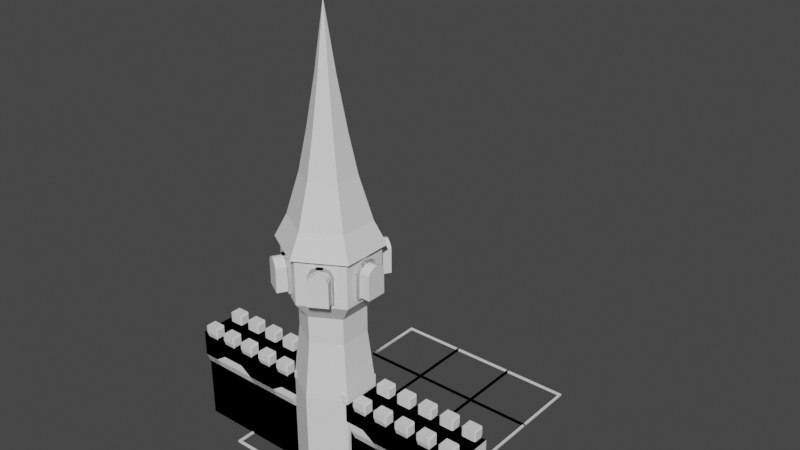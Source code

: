 # Source: castle.blend  (saved by Blender 2.82.7; exported with 4.5.12 LTS)
import bpy
from mathutils import Matrix  # noqa: F401  (used for matrix-valued properties, if any)

bpy.ops.wm.read_factory_settings(use_empty=True)
scene = bpy.context.scene
scene.name = 'Scene'

# ---- collections
col_collection = bpy.data.collections.new('Collection'); scene.collection.children.link(col_collection)
col_brickbase = bpy.data.collections.new('BrickBase'); col_collection.children.link(col_brickbase)
col_brickbase_001 = bpy.data.collections.new('BrickBase.001'); col_collection.children.link(col_brickbase_001)
col_tower = bpy.data.collections.new('Tower'); col_collection.children.link(col_tower)
col_doorframe = bpy.data.collections.new('Doorframe'); scene.collection.children.link(col_doorframe)

# ---- world
world_world = bpy.data.worlds.new('World'); scene.world = world_world
world_world.use_nodes = True; world_world.node_tree.nodes.clear()
_N = world_world.node_tree.nodes; _L = world_world.node_tree.links
n0 = _N.new('ShaderNodeOutputWorld'); n0.name = 'World Output'; n0.location = (300, 300)
n1 = _N.new('ShaderNodeBackground'); n1.name = 'Background'; n1.location = (10, 300)
n1.inputs[0].default_value = (0.05088, 0.05088, 0.05088, 1.0)
_L.new(n1.outputs[0], n0.inputs[0])
n0.is_active_output = True
world_world.color = (0.05088, 0.05088, 0.05088)
world_world.use_sun_shadow = False
world_world.sun_shadow_jitter_overblur = 0.0

# ---- meshes
me_cube_006 = bpy.data.meshes.new('Cube.006')
me_cube_006.from_pydata([(-1.0, -1.0, -1.0), (-1.0, -1.0, 3.959), (-1.0, 1.0, -1.0), (-1.0, 1.0, 3.959), (1.0, -1.0, -1.0), (1.0, -1.0, 3.959), (1.0, 1.0, -1.0), (1.0, 1.0, 3.959), (-1.0, -1.0, 3.575), (-1.0, 1.0, 3.575), (1.0, 1.0, 3.575), (1.0, -1.0, 3.575), (-1.919, -1.919, 4.046), (-1.919, -1.919, 4.429), (-1.919, 1.919, 4.429), (1.919, 1.919, 4.429), (1.919, -1.919, 4.429), (-1.919, 1.919, 4.046), (1.919, 1.919, 4.046), (1.919, -1.919, 4.046), (2.278, 2.278, 5.28), (1.188, 1.188, 4.721), (-1.188, -1.188, 4.721), (-1.188, 1.188, 4.721), (1.188, -1.188, 4.721), (2.278, -2.278, 5.28), (-2.278, -2.278, 5.28), (-2.278, 2.278, 5.28)], [], [(1, 3, 23, 22), (11, 10, 18, 19), (13, 16, 25, 26), (9, 8, 12, 17), (2, 6, 4, 0), (7, 3, 1, 5), (4, 11, 8, 0), (6, 10, 11, 4), (2, 9, 10, 6), (0, 8, 9, 2), (12, 13, 14, 17), (17, 14, 15, 18), (18, 15, 16, 19), (19, 16, 13, 12), (7, 5, 24, 21), (10, 9, 17, 18), (8, 11, 19, 12), (14, 13, 26, 27), (22, 23, 27, 26), (21, 24, 25, 20), (24, 22, 26, 25), (23, 21, 20, 27), (15, 14, 27, 20), (5, 1, 22, 24), (3, 7, 21, 23), (16, 15, 20, 25)])
_uv = me_cube_006.uv_layers.new(name='UVMap')
_uv.uv.foreach_set('vector', [0.875, 0.75, 0.875, 0.5, 0.875, 0.5, 0.875, 0.75, 0.6056, 0.75, 0.6056, 0.5, 0.6056, 0.5, 0.6056, 0.75, 0.625, 1.0, 0.625, 0.75, 0.625, 0.75, 0.625, 1.0, 0.6056, 0.25, 0.6056, 0.0, 0.6056, 0.0, 0.6056, 0.25, 0.125, 0.5, 0.375, 0.5, 0.375, 0.75, 0.125, 0.75, 0.625, 0.5, 0.875, 0.5, 0.875, 0.75, 0.625, 0.75, 0.375, 0.75, 0.6056, 0.75, 0.6056, 1.0, 0.375, 1.0, 0.375, 0.5, 0.6056, 0.5, 0.6056, 0.75, 0.375, 0.75, 0.375, 0.25, 0.6056, 0.25, 0.6056, 0.5, 0.375, 0.5, 0.375, 0.0, 0.6056, 0.0, 0.6056, 0.25, 0.375, 0.25, 0.6056, 0.0, 0.625, 0.0, 0.625, 0.25, 0.6056, 0.25, 0.6056, 0.25, 0.625, 0.25, 0.625, 0.5, 0.6056, 0.5, 0.6056, 0.5, 0.625, 0.5, 0.625, 0.75, 0.6056, 0.75, 0.6056, 0.75, 0.625, 0.75, 0.625, 1.0, 0.6056, 1.0, 0.625, 0.5, 0.625, 0.75, 0.625, 0.75, 0.625, 0.5, 0.6056, 0.5, 0.6056, 0.25, 0.6056, 0.25, 0.6056, 0.5, 0.6056, 1.0, 0.6056, 0.75, 0.6056, 0.75, 0.6056, 1.0, 0.625, 0.25, 0.625, 0.0, 0.625, 0.0, 0.625, 0.25, 0.875, 0.75, 0.875, 0.5, 0.875, 0.5, 0.875, 0.75, 0.625, 0.5, 0.625, 0.75, 0.625, 0.75, 0.625, 0.5, 0.625, 0.75, 0.875, 0.75, 0.875, 0.75, 0.625, 0.75, 0.875, 0.5, 0.625, 0.5, 0.625, 0.5, 0.875, 0.5, 0.625, 0.5, 0.625, 0.25, 0.625, 0.25, 0.625, 0.5, 0.625, 0.75, 0.875, 0.75, 0.875, 0.75, 0.625, 0.75, 0.875, 0.5, 0.625, 0.5, 0.625, 0.5, 0.875, 0.5, 0.625, 0.75, 0.625, 0.5, 0.625, 0.5, 0.625, 0.75])
me_cube_006.use_remesh_fix_poles = True
me_cube_006.use_remesh_preserve_attributes = False
me_cube_006.use_mirror_vertex_groups = False
me_cube_006.update()
me_cube_001 = bpy.data.meshes.new('Cube.001')
me_cube_001.from_pydata([(-1.0, 1.076, 5.914), (-2.046, 1.076, 5.357), (-14.0, -1.387, 0.0), (-14.0, -1.77, 8.795), (-14.0, 1.387, 0.0), (-14.0, 1.77, 8.795), (-14.0, -1.387, 5.585), (-14.0, 1.387, 5.585), (-14.0, -1.77, 6.458), (-14.0, 1.77, 6.458), (-3.381, 1.387, 0.0), (-3.381, 1.77, 8.795), (-3.381, -1.387, 0.0), (-3.381, -1.77, 8.795), (-3.381, -1.387, 5.585), (-3.381, 1.387, 5.585), (-3.381, -1.77, 6.458), (-3.381, 1.77, 6.458), (-2.227, 1.387, 0.0), (-2.227, 1.77, 8.795), (-2.227, -1.387, 0.0), (-2.227, -1.77, 8.795), (-2.227, -1.387, 6.717), (-2.227, 1.387, 6.717), (-2.227, -1.77, 7.59), (-2.227, 1.77, 7.59), (2.384e-07, 1.77, 8.795), (2.384e-07, -1.387, 0.0), (-2.384e-07, -1.77, 8.795), (-2.384e-07, -1.387, 7.005), (2.384e-07, 1.387, 7.005), (-2.384e-07, -1.77, 7.878), (2.384e-07, 1.77, 7.878), (-1.0, 1.076, -5.96e-08), (-1.0, 1.387, 5.914), (1.192e-07, 1.076, 5.914), (1.642e-07, 1.387, 5.914), (-1.85e-07, 1.076, 0.0), (-2.046, 1.387, 5.357), (-2.046, 1.387, 0.0), (-2.046, 1.076, -5.96e-08)], [], [(0, 33, 40, 1), (8, 3, 5, 9), (16, 13, 3, 8), (11, 5, 3, 13), (12, 14, 6, 2), (2, 6, 7, 4), (14, 16, 8, 6), (6, 8, 9, 7), (7, 9, 17, 15), (22, 24, 16, 14), (4, 7, 15, 10), (20, 22, 14, 12), (19, 11, 13, 21), (4, 10, 12, 2), (24, 21, 13, 16), (9, 5, 11, 17), (17, 11, 19, 25), (31, 28, 21, 24), (10, 18, 20, 12), (26, 19, 21, 28), (27, 29, 22, 20), (10, 15, 23, 18), (29, 31, 24, 22), (15, 17, 25, 23), (23, 25, 32, 30), (18, 23, 30, 36, 34, 38, 39), (18, 39, 40, 33, 37, 27, 20), (25, 19, 26, 32), (30, 32, 26, 28, 31, 29, 27, 37, 35, 36), (34, 0, 1, 38), (38, 1, 40, 39), (33, 0, 35, 37), (35, 0, 34, 36)])
_uv = me_cube_001.uv_layers.new(name='UVMap')
_uv.uv.foreach_set('vector', [0.625, 0.75, 0.4112, 0.75, 0.4143, 0.75, 0.625, 0.75, 0.5586, 0.0, 0.625, 0.0, 0.625, 0.25, 0.5586, 0.25, 0.5586, 0.9167, 0.625, 0.9167, 0.625, 1.0, 0.5586, 1.0, 0.7917, 0.5, 0.875, 0.5, 0.875, 0.75, 0.7917, 0.75, 0.375, 0.9167, 0.5338, 0.9167, 0.5338, 1.0, 0.375, 1.0, 0.375, 0.0, 0.5338, 0.0, 0.5338, 0.25, 0.375, 0.25, 0.5338, 0.9167, 0.5586, 0.9167, 0.5586, 1.0, 0.5338, 1.0, 0.5338, 0.0, 0.5586, 0.0, 0.5586, 0.25, 0.5338, 0.25, 0.5338, 0.25, 0.5586, 0.25, 0.5586, 0.3333, 0.5338, 0.3333, 0.5338, 0.8889, 0.5586, 0.8889, 0.5586, 0.9167, 0.5338, 0.9167, 0.375, 0.25, 0.5338, 0.25, 0.5338, 0.3333, 0.375, 0.3333, 0.375, 0.8889, 0.5338, 0.8889, 0.5338, 0.9167, 0.375, 0.9167, 0.7639, 0.5, 0.7917, 0.5, 0.7917, 0.75, 0.7639, 0.75, 0.125, 0.5, 0.2083, 0.5, 0.2083, 0.75, 0.125, 0.75, 0.5586, 0.8889, 0.625, 0.8889, 0.625, 0.9167, 0.5586, 0.9167, 0.5586, 0.25, 0.625, 0.25, 0.625, 0.3333, 0.5586, 0.3333, 0.5586, 0.3333, 0.625, 0.3333, 0.625, 0.3611, 0.5586, 0.3611, 0.5586, 0.875, 0.625, 0.875, 0.625, 0.8889, 0.5586, 0.8889, 0.2083, 0.5, 0.2361, 0.5, 0.2361, 0.75, 0.2083, 0.75, 0.75, 0.5, 0.7639, 0.5, 0.7639, 0.75, 0.75, 0.75, 0.375, 0.875, 0.5338, 0.875, 0.5338, 0.8889, 0.375, 0.8889, 0.375, 0.3333, 0.5338, 0.3333, 0.5338, 0.3611, 0.375, 0.3611, 0.5338, 0.875, 0.5586, 0.875, 0.5586, 0.8889, 0.5338, 0.8889, 0.5338, 0.3333, 0.5586, 0.3333, 0.5586, 0.3611, 0.5338, 0.3611, 0.5338, 0.3611, 0.5586, 0.3611, 0.5586, 0.375, 0.5338, 0.375, 0.375, 0.3611, 0.5338, 0.3611, 0.5338, 0.375, 0.509, 0.375, 0.5116, 0.3688, 0.5012, 0.3622, 0.375, 0.3622, 0.2361, 0.5, 0.2372, 0.5, 0.2372, 0.528, 0.2438, 0.528, 0.25, 0.528, 0.25, 0.75, 0.2361, 0.75, 0.5586, 0.3611, 0.625, 0.3611, 0.625, 0.375, 0.5586, 0.375, 0.5338, 0.375, 0.5586, 0.375, 0.75, 0.5, 0.625, 0.875, 0.5586, 0.875, 0.5338, 0.875, 0.25, 0.75, 0.361, 0.417, 0.5118, 0.4312, 0.509, 0.375, 0.625, 0.7112, 0.625, 0.75, 0.625, 0.75, 0.625, 0.7112, 0.625, 0.7112, 0.625, 0.75, 0.4143, 0.75, 0.4143, 0.7112, 0.4112, 0.75, 0.625, 0.75, 0.625, 0.875, 0.4112, 0.875, 0.75, 0.75, 0.625, 0.75, 0.625, 0.7112, 0.75, 0.7112])
me_cube_001.use_remesh_fix_poles = True
me_cube_001.use_remesh_preserve_attributes = False
me_cube_001.use_mirror_vertex_groups = False
me_cube_001.update()
me_cube_002 = bpy.data.meshes.new('Cube.002')
me_cube_002.from_pydata([(-0.6702, 1.429, -1.081), (-0.5542, 1.313, -1.197), (-0.5542, 1.313, 0.1435), (-0.6702, 1.429, 0.02745), (-0.6702, 2.276, -1.081), (-0.5542, 2.344, -1.197), (-0.6702, 2.532, 0.02745), (-0.5542, 2.654, 0.1435), (0.6702, 1.429, -1.081), (0.5542, 1.313, -1.197), (0.6702, 1.429, 0.02745), (0.5542, 1.313, 0.1435), (0.6702, 2.276, -1.081), (0.5542, 2.344, -1.197), (0.6702, 2.532, 0.02745), (0.5542, 2.654, 0.1435), (-0.6702, 1.429, -0.5267), (-0.5542, 1.313, -0.5267), (-0.6702, 2.532, -0.5267), (-0.5542, 2.654, -0.5267), (0.5542, 2.654, -0.5267), (0.6702, 2.532, -0.5267), (0.6702, 1.429, -0.5267), (0.5542, 1.313, -0.5267)], [], [(15, 7, 2, 11), (12, 21, 22, 8), (16, 3, 6, 18), (9, 23, 17, 1), (5, 19, 20, 13), (23, 11, 2, 17), (21, 14, 10, 22), (19, 7, 15, 20), (5, 13, 9, 1), (5, 1, 0, 4), (17, 2, 3, 16), (2, 7, 6, 3), (19, 5, 4, 18), (21, 12, 13, 20), (9, 13, 12, 8), (15, 11, 10, 14), (23, 9, 8, 22), (1, 17, 16, 0), (7, 19, 18, 6), (14, 21, 20, 15), (11, 23, 22, 10), (0, 16, 18, 4)])
_uv = me_cube_002.uv_layers.new(name='UVMap')
_uv.uv.foreach_set('vector', [0.6466, 0.5, 0.8534, 0.5, 0.8534, 0.75, 0.6466, 0.75, 0.3966, 0.5263, 0.5, 0.5226, 0.5, 0.7284, 0.3966, 0.7238, 0.5, 0.02164, 0.6034, 0.02164, 0.6034, 0.2274, 0.5, 0.2274, 0.375, 0.7716, 0.5, 0.7716, 0.5, 0.9784, 0.375, 0.9784, 0.375, 0.2716, 0.5, 0.2716, 0.5, 0.4784, 0.375, 0.4784, 0.5, 0.7716, 0.625, 0.7716, 0.625, 0.9784, 0.5, 0.9784, 0.5, 0.5226, 0.6034, 0.5226, 0.6034, 0.7284, 0.5, 0.7284, 0.5, 0.2716, 0.625, 0.2716, 0.625, 0.4784, 0.5, 0.4784, 0.1466, 0.5, 0.3534, 0.5, 0.3534, 0.75, 0.1466, 0.75, 0.1466, 0.5, 0.1466, 0.75, 0.125, 0.7219, 0.125, 0.5165, 0.5, 0.9784, 0.625, 0.9784, 0.6034, 1.0, 0.5, 1.0, 0.8534, 0.75, 0.8534, 0.5, 0.875, 0.5226, 0.875, 0.7284, 0.5, 0.2716, 0.375, 0.2716, 0.3966, 0.2237, 0.5, 0.2274, 0.5, 0.5226, 0.3966, 0.5263, 0.375, 0.4784, 0.5, 0.4784, 0.3534, 0.75, 0.3534, 0.5, 0.3966, 0.5263, 0.3966, 0.7238, 0.6466, 0.5, 0.6466, 0.75, 0.6034, 0.7284, 0.6034, 0.5226, 0.5, 0.7716, 0.375, 0.7716, 0.3966, 0.7238, 0.5, 0.7284, 0.375, 0.9784, 0.5, 0.9784, 0.5, 1.0, 0.3966, 1.0, 0.625, 0.2716, 0.5, 0.2716, 0.5, 0.2274, 0.6034, 0.2274, 0.6034, 0.5226, 0.5, 0.5226, 0.5, 0.4784, 0.625, 0.4784, 0.625, 0.7716, 0.5, 0.7716, 0.5, 0.7284, 0.6034, 0.7284, 0.3966, 0.02623, 0.5, 0.02164, 0.5, 0.2274, 0.3966, 0.2237])
me_cube_002.use_remesh_fix_poles = True
me_cube_002.use_remesh_preserve_attributes = False
me_cube_002.use_mirror_vertex_groups = False
me_cube_002.update()
me_cube_024 = bpy.data.meshes.new('Cube.024')
me_cube_024.from_pydata([(2.909, 2.909, -0.09112), (2.909, 2.909, 0.09112), (2.909, 3.091, -0.09112), (2.909, 3.091, 0.09112), (3.091, 2.909, -0.09112), (3.091, 2.909, 0.09112), (3.091, 3.091, -0.09112), (3.091, 3.091, 0.09112), (0.0, 2.909, -0.09112), (0.0, 2.909, 0.09112), (0.0, 3.091, -0.09112), (0.0, 3.091, 0.09112), (2.909, 0.0, -0.09112), (2.909, 0.0, 0.09112), (3.091, 0.0, -0.09112), (3.091, 0.0, 0.09112)], [], [(1, 3, 11, 9), (2, 3, 7, 6), (6, 7, 5, 4), (5, 1, 13, 15), (2, 6, 4, 0), (7, 3, 1, 5), (8, 9, 11, 10), (2, 0, 8, 10), (3, 2, 10, 11), (0, 1, 9, 8), (14, 15, 13, 12), (4, 5, 15, 14), (1, 0, 12, 13), (0, 4, 14, 12)])
_uv = me_cube_024.uv_layers.new(name='UVMap')
_uv.uv.foreach_set('vector', [0.875, 0.75, 0.875, 0.5, 0.875, 0.5, 0.875, 0.75, 0.375, 0.25, 0.625, 0.25, 0.625, 0.5, 0.375, 0.5, 0.375, 0.5, 0.625, 0.5, 0.625, 0.75, 0.375, 0.75, 0.625, 0.75, 0.875, 0.75, 0.875, 0.75, 0.625, 0.75, 0.125, 0.5, 0.375, 0.5, 0.375, 0.75, 0.125, 0.75, 0.625, 0.5, 0.875, 0.5, 0.875, 0.75, 0.625, 0.75, 0.375, 0.0, 0.625, 0.0, 0.625, 0.25, 0.375, 0.25, 0.125, 0.5, 0.125, 0.75, 0.125, 0.75, 0.125, 0.5, 0.625, 0.25, 0.375, 0.25, 0.375, 0.25, 0.625, 0.25, 0.375, 1.0, 0.625, 1.0, 0.625, 1.0, 0.375, 1.0, 0.375, 0.75, 0.625, 0.75, 0.625, 1.0, 0.375, 1.0, 0.375, 0.75, 0.625, 0.75, 0.625, 0.75, 0.375, 0.75, 0.625, 1.0, 0.375, 1.0, 0.375, 1.0, 0.625, 1.0, 0.125, 0.75, 0.375, 0.75, 0.375, 0.75, 0.125, 0.75])
me_cube_024.use_remesh_fix_poles = True
me_cube_024.use_remesh_preserve_attributes = False
me_cube_024.use_mirror_vertex_groups = False
me_cube_024.update()
me_cube_019 = bpy.data.meshes.new('Cube.019')
me_cube_019.from_pydata([(-1.0, -1.0, -1.0), (-1.0, -1.0, 1.0), (-1.0, 2.393, -1.0), (-1.0, 2.393, 1.0), (1.0, -1.0, -1.0), (1.0, -1.0, 1.0), (1.0, 2.393, -1.0), (1.0, 2.393, 1.0), (-1.0, 2.782, 1.0), (-1.0, 2.782, -1.0), (1.0, 2.782, -1.0), (1.0, 2.782, 1.0), (0.6998, 2.393, -10.32), (-0.6998, 2.393, -10.32), (0.6998, 2.782, -10.32), (-0.6998, 2.782, -10.32), (0.5032, 2.27, -11.81), (-0.5032, 2.27, -11.81), (0.5032, 2.778, -14.09), (-0.5032, 2.778, -14.09), (0.0, 2.105, -12.35), (0.0, 2.105, -12.35), (0.0, 2.742, -16.76), (0.0, 2.742, -16.76), (1.0, 2.523, 1.0), (1.0, 2.653, 1.0), (-1.0, 2.653, 1.0), (-1.0, 2.523, 1.0), (-1.0, 2.653, -1.0), (-1.0, 2.523, -1.0), (1.0, 2.523, -1.0), (1.0, 2.653, -1.0), (-0.6998, 2.653, -10.32), (-0.6998, 2.523, -10.32), (0.6998, 2.523, -10.32), (0.6998, 2.653, -10.32), (-0.5032, 2.651, -13.59), (-0.5032, 2.525, -13.09), (0.5032, 2.525, -13.09), (0.5032, 2.651, -13.59), (0.0, 2.549, -15.98), (0.0, 2.281, -14.49), (0.0, 2.281, -14.49), (0.0, 2.549, -15.98)], [], [(0, 1, 3, 2), (26, 25, 11, 8), (6, 7, 5, 4), (4, 5, 1, 0), (2, 6, 4, 0), (7, 3, 1, 5), (9, 8, 11, 10), (28, 26, 8, 9), (25, 31, 10, 11), (30, 6, 12, 34), (34, 12, 16, 38), (6, 2, 13, 12), (9, 10, 14, 15), (28, 9, 15, 32), (36, 19, 23, 40), (15, 14, 18, 19), (32, 15, 19, 36), (12, 13, 17, 16), (43, 40, 23, 22), (16, 17, 21, 20), (38, 16, 20, 42), (19, 18, 22, 23), (18, 39, 43, 22), (39, 38, 42, 43), (20, 21, 41, 42), (42, 41, 40, 43), (13, 33, 37, 17), (33, 32, 36, 37), (17, 37, 41, 21), (37, 36, 40, 41), (2, 29, 33, 13), (29, 28, 32, 33), (14, 35, 39, 18), (35, 34, 38, 39), (10, 31, 35, 14), (31, 30, 34, 35), (7, 6, 30, 24), (24, 30, 31, 25), (2, 3, 27, 29), (29, 27, 26, 28), (3, 7, 24, 27), (27, 24, 25, 26)])
_uv = me_cube_019.uv_layers.new(name='UVMap')
_uv.uv.foreach_set('vector', [0.375, 0.0, 0.625, 0.0, 0.625, 0.25, 0.375, 0.25, 0.875, 0.5, 0.625, 0.5, 0.625, 0.5, 0.875, 0.5, 0.375, 0.5, 0.625, 0.5, 0.625, 0.75, 0.375, 0.75, 0.375, 0.75, 0.625, 0.75, 0.625, 1.0, 0.375, 1.0, 0.125, 0.5, 0.375, 0.5, 0.375, 0.75, 0.125, 0.75, 0.625, 0.5, 0.875, 0.5, 0.875, 0.75, 0.625, 0.75, 0.375, 0.25, 0.625, 0.25, 0.625, 0.5, 0.375, 0.5, 0.375, 0.25, 0.625, 0.25, 0.625, 0.25, 0.375, 0.25, 0.625, 0.5, 0.375, 0.5, 0.375, 0.5, 0.625, 0.5, 0.375, 0.5, 0.375, 0.5, 0.375, 0.5, 0.375, 0.5, 0.375, 0.5, 0.375, 0.5, 0.375, 0.5, 0.375, 0.5, 0.375, 0.5, 0.125, 0.5, 0.125, 0.5, 0.375, 0.5, 0.375, 0.25, 0.375, 0.5, 0.375, 0.5, 0.375, 0.25, 0.375, 0.25, 0.375, 0.25, 0.375, 0.25, 0.375, 0.25, 0.375, 0.25, 0.375, 0.25, 0.375, 0.25, 0.375, 0.25, 0.375, 0.25, 0.375, 0.5, 0.375, 0.5, 0.375, 0.25, 0.375, 0.25, 0.375, 0.25, 0.375, 0.25, 0.375, 0.25, 0.375, 0.5, 0.125, 0.5, 0.125, 0.5, 0.375, 0.5, 0.375, 0.5, 0.125, 0.5, 0.125, 0.5, 0.375, 0.5, 0.375, 0.5, 0.125, 0.5, 0.125, 0.5, 0.375, 0.5, 0.375, 0.5, 0.375, 0.5, 0.375, 0.5, 0.375, 0.5, 0.375, 0.25, 0.375, 0.5, 0.375, 0.5, 0.375, 0.25, 0.375, 0.5, 0.375, 0.5, 0.375, 0.5, 0.375, 0.5, 0.375, 0.5, 0.375, 0.5, 0.375, 0.5, 0.375, 0.5, 0.375, 0.5, 0.125, 0.5, 0.125, 0.5, 0.375, 0.5, 0.375, 0.5, 0.125, 0.5, 0.125, 0.5, 0.375, 0.5, 0.375, 0.25, 0.375, 0.25, 0.375, 0.25, 0.375, 0.25, 0.375, 0.25, 0.375, 0.25, 0.375, 0.25, 0.375, 0.25, 0.375, 0.25, 0.375, 0.25, 0.375, 0.25, 0.375, 0.25, 0.375, 0.25, 0.375, 0.25, 0.375, 0.25, 0.375, 0.25, 0.375, 0.25, 0.375, 0.25, 0.375, 0.25, 0.375, 0.25, 0.375, 0.25, 0.375, 0.25, 0.375, 0.25, 0.375, 0.25, 0.375, 0.5, 0.375, 0.5, 0.375, 0.5, 0.375, 0.5, 0.375, 0.5, 0.375, 0.5, 0.375, 0.5, 0.375, 0.5, 0.375, 0.5, 0.375, 0.5, 0.375, 0.5, 0.375, 0.5, 0.375, 0.5, 0.375, 0.5, 0.375, 0.5, 0.375, 0.5, 0.625, 0.5, 0.375, 0.5, 0.375, 0.5, 0.625, 0.5, 0.625, 0.5, 0.375, 0.5, 0.375, 0.5, 0.625, 0.5, 0.375, 0.25, 0.625, 0.25, 0.625, 0.25, 0.375, 0.25, 0.375, 0.25, 0.625, 0.25, 0.625, 0.25, 0.375, 0.25, 0.875, 0.5, 0.625, 0.5, 0.625, 0.5, 0.875, 0.5, 0.875, 0.5, 0.625, 0.5, 0.625, 0.5, 0.875, 0.5])
me_cube_019.use_remesh_fix_poles = True
me_cube_019.use_remesh_preserve_attributes = False
me_cube_019.use_mirror_vertex_groups = False
me_cube_019.update()
me_cube_009 = bpy.data.meshes.new('Cube.009')
me_cube_009.from_pydata([(-7.0, -1.387, 0.0), (-7.0, -1.77, 8.795), (-7.0, 1.387, 0.0), (-7.0, 1.77, 8.795), (-7.0, -1.387, 5.585), (-7.0, 1.387, 5.585), (-7.0, -1.77, 6.458), (-7.0, 1.77, 6.458), (4.768e-07, 1.387, 0.0), (4.768e-07, 1.77, 8.795), (4.768e-07, -1.387, 0.0), (4.768e-07, -1.77, 8.795), (4.768e-07, -1.387, 5.585), (4.768e-07, 1.387, 5.585), (4.768e-07, -1.77, 6.458), (4.768e-07, 1.77, 6.458), (-1.4, 1.387, 0.0), (-2.448, 1.387, 0.0), (-4.552, 1.387, 0.0), (-5.6, 1.387, 0.0), (-1.4, -1.77, 8.795), (-2.448, -1.77, 8.795), (-4.552, -1.77, 8.795), (-5.6, -1.77, 8.795), (-1.4, -1.387, 5.585), (-2.448, -1.387, 6.295), (-4.552, -1.387, 6.295), (-5.6, -1.387, 5.585), (-1.4, -1.77, 6.458), (-2.448, -1.77, 7.167), (-4.552, -1.77, 7.167), (-5.6, -1.77, 6.458), (-5.6, 1.77, 8.795), (-4.552, 1.77, 8.795), (-2.448, 1.77, 8.795), (-1.4, 1.77, 8.795), (-5.6, -1.387, 0.0), (-4.552, -1.387, 0.0), (-2.448, -1.387, 0.0), (-1.4, -1.387, 0.0), (-5.6, 1.387, 5.585), (-4.552, 1.387, 6.295), (-2.448, 1.387, 6.295), (-1.4, 1.387, 5.585), (-5.6, 1.77, 6.458), (-4.552, 1.77, 7.167), (-2.448, 1.77, 7.167), (-1.4, 1.77, 6.458)], [], [(31, 23, 1, 6), (32, 3, 1, 23), (36, 27, 4, 0), (27, 31, 6, 4), (43, 47, 15, 13), (16, 43, 13, 8), (16, 8, 10, 39), (47, 35, 9, 15), (7, 3, 32, 44), (44, 32, 33, 45), (45, 33, 34, 46), (46, 34, 35, 47), (2, 19, 36, 0), (19, 18, 37, 36), (18, 17, 38, 37), (17, 16, 39, 38), (2, 5, 40, 19), (19, 40, 41, 18), (18, 41, 42, 17), (17, 42, 43, 16), (5, 7, 44, 40), (40, 44, 45, 41), (41, 45, 46, 42), (42, 46, 47, 43), (12, 14, 28, 24), (24, 28, 29, 25), (25, 29, 30, 26), (26, 30, 31, 27), (10, 12, 24, 39), (39, 24, 25, 38), (38, 25, 26, 37), (37, 26, 27, 36), (9, 35, 20, 11), (35, 34, 21, 20), (34, 33, 22, 21), (33, 32, 23, 22), (14, 11, 20, 28), (28, 20, 21, 29), (29, 21, 22, 30), (30, 22, 23, 31)])
_uv = me_cube_009.uv_layers.new(name='UVMap')
_uv.uv.foreach_set('vector', [0.5586, 0.9833, 0.625, 0.9833, 0.625, 1.0, 0.5586, 1.0, 0.8583, 0.5, 0.875, 0.5, 0.875, 0.75, 0.8583, 0.75, 0.375, 0.9833, 0.5338, 0.9833, 0.5338, 1.0, 0.375, 1.0, 0.5338, 0.9833, 0.5586, 0.9833, 0.5586, 1.0, 0.5338, 1.0, 0.5338, 0.3167, 0.5586, 0.3167, 0.5586, 0.3333, 0.5338, 0.3333, 0.375, 0.3167, 0.5338, 0.3167, 0.5338, 0.3333, 0.375, 0.3333, 0.1917, 0.5, 0.2083, 0.5, 0.2083, 0.75, 0.1917, 0.75, 0.5586, 0.3167, 0.625, 0.3167, 0.625, 0.3333, 0.5586, 0.3333, 0.5586, 0.25, 0.625, 0.25, 0.625, 0.2667, 0.5586, 0.2667, 0.5586, 0.2667, 0.625, 0.2667, 0.625, 0.2833, 0.5586, 0.2833, 0.5586, 0.2833, 0.625, 0.2833, 0.625, 0.3, 0.5586, 0.3, 0.5586, 0.3, 0.625, 0.3, 0.625, 0.3167, 0.5586, 0.3167, 0.125, 0.5, 0.1417, 0.5, 0.1417, 0.75, 0.125, 0.75, 0.1417, 0.5, 0.1583, 0.5, 0.1583, 0.75, 0.1417, 0.75, 0.1583, 0.5, 0.175, 0.5, 0.175, 0.75, 0.1583, 0.75, 0.175, 0.5, 0.1917, 0.5, 0.1917, 0.75, 0.175, 0.75, 0.375, 0.25, 0.5338, 0.25, 0.5338, 0.2667, 0.375, 0.2667, 0.375, 0.2667, 0.5338, 0.2667, 0.5338, 0.2833, 0.375, 0.2833, 0.375, 0.2833, 0.5338, 0.2833, 0.5338, 0.3, 0.375, 0.3, 0.375, 0.3, 0.5338, 0.3, 0.5338, 0.3167, 0.375, 0.3167, 0.5338, 0.25, 0.5586, 0.25, 0.5586, 0.2667, 0.5338, 0.2667, 0.5338, 0.2667, 0.5586, 0.2667, 0.5586, 0.2833, 0.5338, 0.2833, 0.5338, 0.2833, 0.5586, 0.2833, 0.5586, 0.3, 0.5338, 0.3, 0.5338, 0.3, 0.5586, 0.3, 0.5586, 0.3167, 0.5338, 0.3167, 0.5338, 0.9167, 0.5586, 0.9167, 0.5586, 0.9333, 0.5338, 0.9333, 0.5338, 0.9333, 0.5586, 0.9333, 0.5586, 0.95, 0.5338, 0.95, 0.5338, 0.95, 0.5586, 0.95, 0.5586, 0.9667, 0.5338, 0.9667, 0.5338, 0.9667, 0.5586, 0.9667, 0.5586, 0.9833, 0.5338, 0.9833, 0.375, 0.9167, 0.5338, 0.9167, 0.5338, 0.9333, 0.375, 0.9333, 0.375, 0.9333, 0.5338, 0.9333, 0.5338, 0.95, 0.375, 0.95, 0.375, 0.95, 0.5338, 0.95, 0.5338, 0.9667, 0.375, 0.9667, 0.375, 0.9667, 0.5338, 0.9667, 0.5338, 0.9833, 0.375, 0.9833, 0.7917, 0.5, 0.8083, 0.5, 0.8083, 0.75, 0.7917, 0.75, 0.8083, 0.5, 0.825, 0.5, 0.825, 0.75, 0.8083, 0.75, 0.825, 0.5, 0.8417, 0.5, 0.8417, 0.75, 0.825, 0.75, 0.8417, 0.5, 0.8583, 0.5, 0.8583, 0.75, 0.8417, 0.75, 0.5586, 0.9167, 0.625, 0.9167, 0.625, 0.9333, 0.5586, 0.9333, 0.5586, 0.9333, 0.625, 0.9333, 0.625, 0.95, 0.5586, 0.95, 0.5586, 0.95, 0.625, 0.95, 0.625, 0.9667, 0.5586, 0.9667, 0.5586, 0.9667, 0.625, 0.9667, 0.625, 0.9833, 0.5586, 0.9833])
me_cube_009.use_remesh_fix_poles = True
me_cube_009.use_remesh_preserve_attributes = False
me_cube_009.use_mirror_vertex_groups = False
me_cube_009.update()
me_cube_007 = bpy.data.meshes.new('Cube.007')
me_cube_007.from_pydata([(0.8596, 0.5809, 0.6117), (0.8596, 0.5809, -0.6117), (-0.8596, 0.5809, -0.6117), (-0.8596, 0.5809, 0.6117), (-0.8759, 0.4232, -0.7117), (-1.0, 0.4232, -0.5876), (-0.9254, 0.5069, -0.6586), (-1.0, 0.4232, 0.5876), (-0.8759, 0.4232, 0.7117), (-0.9254, 0.5069, 0.6586), (1.0, 0.4232, -0.5876), (0.8759, 0.4232, -0.7117), (0.9254, 0.5069, -0.6586), (0.8759, 0.4232, 0.7117), (1.0, 0.4232, 0.5876), (0.9254, 0.5069, 0.6586), (-1.0, 0.0, -0.5876), (-0.8759, 0.0, -0.7117), (-0.8759, 0.0, 0.7117), (-1.0, 0.0, 0.5876), (0.8759, 0.0, -0.7117), (1.0, 0.0, -0.5876), (1.0, 0.0, 0.5876), (0.8759, 0.0, 0.7117)], [], [(9, 8, 13, 15, 0, 3), (16, 19, 7, 5), (2, 3, 0, 1), (4, 11, 20, 17), (13, 8, 18, 23), (10, 14, 22, 21), (12, 11, 4, 6, 2, 1), (15, 14, 10, 12, 1, 0), (4, 5, 6), (7, 8, 9), (10, 11, 12), (13, 14, 15), (18, 8, 7, 19), (20, 11, 10, 21), (4, 17, 16, 5), (13, 23, 22, 14), (6, 5, 7, 9, 3, 2)])
_uv = me_cube_007.uv_layers.new(name='UVMap')
_uv.uv.foreach_set('vector', [0.875, 0.5, 0.8595, 0.5, 0.6405, 0.5, 0.625, 0.5, 0.625, 0.5, 0.875, 0.5, 0.3968, 0.125, 0.6032, 0.125, 0.6032, 0.25, 0.3968, 0.25, 0.375, 0.25, 0.625, 0.25, 0.625, 0.5, 0.375, 0.5, 0.1405, 0.5, 0.3595, 0.5, 0.3595, 0.625, 0.1405, 0.625, 0.6405, 0.5, 0.8595, 0.5, 0.8595, 0.625, 0.6405, 0.625, 0.3968, 0.5, 0.6032, 0.5, 0.6032, 0.625, 0.3968, 0.625, 0.375, 0.5, 0.3595, 0.5, 0.1405, 0.5, 0.125, 0.5, 0.125, 0.5, 0.375, 0.5, 0.625, 0.5, 0.6032, 0.5, 0.3968, 0.5, 0.375, 0.5, 0.375, 0.5, 0.625, 0.5, 0.1405, 0.5, 0.125, 0.5, 0.125, 0.5, 0.6032, 0.25, 0.625, 0.25, 0.625, 0.25, 0.3968, 0.5, 0.375, 0.5, 0.375, 0.5, 0.6405, 0.5, 0.625, 0.5, 0.625, 0.5, 0.8595, 0.625, 0.8595, 0.5, 0.875, 0.5, 0.875, 0.625, 0.3595, 0.625, 0.3595, 0.5, 0.3968, 0.5, 0.3968, 0.625, 0.1405, 0.5, 0.1405, 0.625, 0.125, 0.625, 0.125, 0.5, 0.6405, 0.5, 0.6405, 0.625, 0.6032, 0.625, 0.6032, 0.5, 0.375, 0.25, 0.3968, 0.25, 0.6032, 0.25, 0.625, 0.25, 0.625, 0.25, 0.375, 0.25])
me_cube_007.use_remesh_fix_poles = True
me_cube_007.use_remesh_preserve_attributes = False
me_cube_007.use_mirror_vertex_groups = False
me_cube_007.update()
me_cube_008 = bpy.data.meshes.new('Cube.008')
me_cube_008.from_pydata([(0.8596, 0.5809, 0.6117), (0.8596, 0.5809, -0.6117), (-0.8596, 0.5809, -0.6117), (-0.8596, 0.5809, 0.6117), (-0.8759, 0.4232, -0.7117), (-1.0, 0.4232, -0.5876), (-0.9254, 0.5069, -0.6586), (-1.0, 0.4232, 0.5876), (-0.8759, 0.4232, 0.7117), (-0.9254, 0.5069, 0.6586), (1.0, 0.4232, -0.5876), (0.8759, 0.4232, -0.7117), (0.9254, 0.5069, -0.6586), (0.8759, 0.4232, 0.7117), (1.0, 0.4232, 0.5876), (0.9254, 0.5069, 0.6586), (-1.0, 0.0, -0.5876), (-0.8759, 0.0, -0.7117), (-0.8759, 0.0, 0.7117), (-1.0, 0.0, 0.5876), (0.8759, 0.0, -0.7117), (1.0, 0.0, -0.5876), (1.0, 0.0, 0.5876), (0.8759, 0.0, 0.7117)], [], [(9, 8, 13, 15, 0, 3), (16, 19, 7, 5), (2, 3, 0, 1), (4, 11, 20, 17), (13, 8, 18, 23), (10, 14, 22, 21), (12, 11, 4, 6, 2, 1), (15, 14, 10, 12, 1, 0), (4, 5, 6), (7, 8, 9), (10, 11, 12), (13, 14, 15), (18, 8, 7, 19), (20, 11, 10, 21), (4, 17, 16, 5), (13, 23, 22, 14), (6, 5, 7, 9, 3, 2)])
_uv = me_cube_008.uv_layers.new(name='UVMap')
_uv.uv.foreach_set('vector', [0.875, 0.5, 0.8595, 0.5, 0.6405, 0.5, 0.625, 0.5, 0.625, 0.5, 0.875, 0.5, 0.3968, 0.125, 0.6032, 0.125, 0.6032, 0.25, 0.3968, 0.25, 0.375, 0.25, 0.625, 0.25, 0.625, 0.5, 0.375, 0.5, 0.1405, 0.5, 0.3595, 0.5, 0.3595, 0.625, 0.1405, 0.625, 0.6405, 0.5, 0.8595, 0.5, 0.8595, 0.625, 0.6405, 0.625, 0.3968, 0.5, 0.6032, 0.5, 0.6032, 0.625, 0.3968, 0.625, 0.375, 0.5, 0.3595, 0.5, 0.1405, 0.5, 0.125, 0.5, 0.125, 0.5, 0.375, 0.5, 0.625, 0.5, 0.6032, 0.5, 0.3968, 0.5, 0.375, 0.5, 0.375, 0.5, 0.625, 0.5, 0.1405, 0.5, 0.125, 0.5, 0.125, 0.5, 0.6032, 0.25, 0.625, 0.25, 0.625, 0.25, 0.3968, 0.5, 0.375, 0.5, 0.375, 0.5, 0.6405, 0.5, 0.625, 0.5, 0.625, 0.5, 0.8595, 0.625, 0.8595, 0.5, 0.875, 0.5, 0.875, 0.625, 0.3595, 0.625, 0.3595, 0.5, 0.3968, 0.5, 0.3968, 0.625, 0.1405, 0.5, 0.1405, 0.625, 0.125, 0.625, 0.125, 0.5, 0.6405, 0.5, 0.6405, 0.625, 0.6032, 0.625, 0.6032, 0.5, 0.375, 0.25, 0.3968, 0.25, 0.6032, 0.25, 0.625, 0.25, 0.625, 0.25, 0.375, 0.25])
me_cube_008.use_remesh_fix_poles = True
me_cube_008.use_remesh_preserve_attributes = False
me_cube_008.use_mirror_vertex_groups = False
me_cube_008.update()
me_cube_017 = bpy.data.meshes.new('Cube.017')
me_cube_017.from_pydata([(0.8596, 0.5809, 0.6117), (0.8596, 0.5809, -0.6117), (-0.8596, 0.5809, -0.6117), (-0.8596, 0.5809, 0.6117), (-0.8759, 0.4232, -0.7117), (-1.0, 0.4232, -0.5876), (-0.9254, 0.5069, -0.6586), (-1.0, 0.4232, 0.5876), (-0.8759, 0.4232, 0.7117), (-0.9254, 0.5069, 0.6586), (1.0, 0.4232, -0.5876), (0.8759, 0.4232, -0.7117), (0.9254, 0.5069, -0.6586), (0.8759, 0.4232, 0.7117), (1.0, 0.4232, 0.5876), (0.9254, 0.5069, 0.6586), (-1.0, 0.0, -0.5876), (-0.8759, 0.0, -0.7117), (-0.8759, 0.0, 0.7117), (-1.0, 0.0, 0.5876), (0.8759, 0.0, -0.7117), (1.0, 0.0, -0.5876), (1.0, 0.0, 0.5876), (0.8759, 0.0, 0.7117)], [], [(9, 8, 13, 15, 0, 3), (16, 19, 7, 5), (2, 3, 0, 1), (4, 11, 20, 17), (13, 8, 18, 23), (10, 14, 22, 21), (12, 11, 4, 6, 2, 1), (15, 14, 10, 12, 1, 0), (4, 5, 6), (7, 8, 9), (10, 11, 12), (13, 14, 15), (18, 8, 7, 19), (20, 11, 10, 21), (4, 17, 16, 5), (13, 23, 22, 14), (6, 5, 7, 9, 3, 2)])
_uv = me_cube_017.uv_layers.new(name='UVMap')
_uv.uv.foreach_set('vector', [0.875, 0.5, 0.8595, 0.5, 0.6405, 0.5, 0.625, 0.5, 0.625, 0.5, 0.875, 0.5, 0.3968, 0.125, 0.6032, 0.125, 0.6032, 0.25, 0.3968, 0.25, 0.375, 0.25, 0.625, 0.25, 0.625, 0.5, 0.375, 0.5, 0.1405, 0.5, 0.3595, 0.5, 0.3595, 0.625, 0.1405, 0.625, 0.6405, 0.5, 0.8595, 0.5, 0.8595, 0.625, 0.6405, 0.625, 0.3968, 0.5, 0.6032, 0.5, 0.6032, 0.625, 0.3968, 0.625, 0.375, 0.5, 0.3595, 0.5, 0.1405, 0.5, 0.125, 0.5, 0.125, 0.5, 0.375, 0.5, 0.625, 0.5, 0.6032, 0.5, 0.3968, 0.5, 0.375, 0.5, 0.375, 0.5, 0.625, 0.5, 0.1405, 0.5, 0.125, 0.5, 0.125, 0.5, 0.6032, 0.25, 0.625, 0.25, 0.625, 0.25, 0.3968, 0.5, 0.375, 0.5, 0.375, 0.5, 0.6405, 0.5, 0.625, 0.5, 0.625, 0.5, 0.8595, 0.625, 0.8595, 0.5, 0.875, 0.5, 0.875, 0.625, 0.3595, 0.625, 0.3595, 0.5, 0.3968, 0.5, 0.3968, 0.625, 0.1405, 0.5, 0.1405, 0.625, 0.125, 0.625, 0.125, 0.5, 0.6405, 0.5, 0.6405, 0.625, 0.6032, 0.625, 0.6032, 0.5, 0.375, 0.25, 0.3968, 0.25, 0.6032, 0.25, 0.625, 0.25, 0.625, 0.25, 0.375, 0.25])
me_cube_017.use_remesh_fix_poles = True
me_cube_017.use_remesh_preserve_attributes = False
me_cube_017.use_mirror_vertex_groups = False
me_cube_017.update()
me_cube_018 = bpy.data.meshes.new('Cube.018')
me_cube_018.from_pydata([(0.8596, 0.5809, 0.6117), (0.8596, 0.5809, -0.6117), (-0.8596, 0.5809, -0.6117), (-0.8596, 0.5809, 0.6117), (-0.8759, 0.4232, -0.7117), (-1.0, 0.4232, -0.5876), (-0.9254, 0.5069, -0.6586), (-1.0, 0.4232, 0.5876), (-0.8759, 0.4232, 0.7117), (-0.9254, 0.5069, 0.6586), (1.0, 0.4232, -0.5876), (0.8759, 0.4232, -0.7117), (0.9254, 0.5069, -0.6586), (0.8759, 0.4232, 0.7117), (1.0, 0.4232, 0.5876), (0.9254, 0.5069, 0.6586), (-1.0, 0.0, -0.5876), (-0.8759, 0.0, -0.7117), (-0.8759, 0.0, 0.7117), (-1.0, 0.0, 0.5876), (0.8759, 0.0, -0.7117), (1.0, 0.0, -0.5876), (1.0, 0.0, 0.5876), (0.8759, 0.0, 0.7117)], [], [(9, 8, 13, 15, 0, 3), (16, 19, 7, 5), (2, 3, 0, 1), (4, 11, 20, 17), (13, 8, 18, 23), (10, 14, 22, 21), (12, 11, 4, 6, 2, 1), (15, 14, 10, 12, 1, 0), (4, 5, 6), (7, 8, 9), (10, 11, 12), (13, 14, 15), (18, 8, 7, 19), (20, 11, 10, 21), (4, 17, 16, 5), (13, 23, 22, 14), (6, 5, 7, 9, 3, 2)])
_uv = me_cube_018.uv_layers.new(name='UVMap')
_uv.uv.foreach_set('vector', [0.875, 0.5, 0.8595, 0.5, 0.6405, 0.5, 0.625, 0.5, 0.625, 0.5, 0.875, 0.5, 0.3968, 0.125, 0.6032, 0.125, 0.6032, 0.25, 0.3968, 0.25, 0.375, 0.25, 0.625, 0.25, 0.625, 0.5, 0.375, 0.5, 0.1405, 0.5, 0.3595, 0.5, 0.3595, 0.625, 0.1405, 0.625, 0.6405, 0.5, 0.8595, 0.5, 0.8595, 0.625, 0.6405, 0.625, 0.3968, 0.5, 0.6032, 0.5, 0.6032, 0.625, 0.3968, 0.625, 0.375, 0.5, 0.3595, 0.5, 0.1405, 0.5, 0.125, 0.5, 0.125, 0.5, 0.375, 0.5, 0.625, 0.5, 0.6032, 0.5, 0.3968, 0.5, 0.375, 0.5, 0.375, 0.5, 0.625, 0.5, 0.1405, 0.5, 0.125, 0.5, 0.125, 0.5, 0.6032, 0.25, 0.625, 0.25, 0.625, 0.25, 0.3968, 0.5, 0.375, 0.5, 0.375, 0.5, 0.6405, 0.5, 0.625, 0.5, 0.625, 0.5, 0.8595, 0.625, 0.8595, 0.5, 0.875, 0.5, 0.875, 0.625, 0.3595, 0.625, 0.3595, 0.5, 0.3968, 0.5, 0.3968, 0.625, 0.1405, 0.5, 0.1405, 0.625, 0.125, 0.625, 0.125, 0.5, 0.6405, 0.5, 0.6405, 0.625, 0.6032, 0.625, 0.6032, 0.5, 0.375, 0.25, 0.3968, 0.25, 0.6032, 0.25, 0.625, 0.25, 0.625, 0.25, 0.375, 0.25])
me_cube_018.use_remesh_fix_poles = True
me_cube_018.use_remesh_preserve_attributes = False
me_cube_018.use_mirror_vertex_groups = False
me_cube_018.update()
me_cylinder_005 = bpy.data.meshes.new('Cylinder.005')
me_cylinder_005.from_pydata([(0.0, 3.392, 0.0), (-1.907e-06, 3.392, 9.069), (2.937, 1.696, 0.0), (2.937, 1.696, 9.069), (2.937, -1.696, 0.0), (2.937, -1.696, 9.069), (-1.907e-06, -3.392, 0.0), (-1.907e-06, -3.392, 9.069), (-2.937, -1.696, 0.0), (-2.937, -1.696, 9.069), (-2.937, 1.696, 0.0), (-2.937, 1.696, 9.069), (-1.677e-06, 2.78, 14.07), (2.407, 1.39, 14.07), (2.407, -1.39, 14.07), (-1.677e-06, -2.78, 14.07), (-2.407, -1.39, 14.07), (-2.407, 1.39, 14.07), (-1.677e-06, 2.78, 16.39), (2.407, 1.39, 16.39), (2.407, -1.39, 16.39), (-1.677e-06, -2.78, 16.39), (-2.407, -1.39, 16.39), (-2.407, 1.39, 16.39), (-1.645e-06, 4.024, 17.99), (3.485, 2.012, 17.99), (3.485, -2.012, 17.99), (-1.645e-06, -4.024, 17.99), (-3.485, -2.012, 17.99), (-3.485, 2.012, 17.99), (-1.284e-06, 4.024, 21.97), (3.485, 2.012, 21.97), (3.485, -2.012, 21.97), (-1.284e-06, -4.024, 21.97), (-3.485, -2.012, 21.97), (-3.485, 2.012, 21.97), (-1.162e-06, 4.437, 21.97), (3.843, 2.219, 21.97), (3.843, -2.219, 21.97), (-1.162e-06, -4.437, 21.97), (-3.843, -2.219, 21.97), (-3.843, 2.219, 21.97), (-1.298e-06, 3.39, 23.98), (2.936, 1.695, 23.98), (2.936, -1.695, 23.98), (-1.298e-06, -3.39, 23.98), (-2.936, -1.695, 23.98), (-2.936, 1.695, 23.98), (-1.322e-06, 2.289, 27.63), (1.982, 1.144, 27.63), (1.982, -1.144, 27.63), (-1.322e-06, -2.289, 27.63), (-1.982, -1.144, 27.63), (-1.982, 1.144, 27.63), (-4.66e-07, 1.59, 30.98), (1.377, 0.7948, 30.98), (1.377, -0.7948, 30.98), (-4.66e-07, -1.59, 30.98), (-1.377, -0.7948, 30.98), (-1.377, 0.7948, 30.98), (1.553e-06, 0.8175, 35.33), (0.708, 0.4088, 35.33), (0.708, -0.4088, 35.33), (1.553e-06, -0.8175, 35.33), (-0.708, -0.4088, 35.33), (-0.708, 0.4088, 35.33), (1.55e-06, -3.974e-08, 40.96)], [], [(0, 1, 3, 2), (2, 3, 5, 4), (4, 5, 7, 6), (6, 7, 9, 8), (5, 3, 13, 14), (8, 9, 11, 10), (10, 11, 1, 0), (0, 2, 4, 6, 8, 10), (13, 12, 18, 19), (11, 9, 16, 17), (3, 1, 12, 13), (7, 5, 14, 15), (1, 11, 17, 12), (9, 7, 15, 16), (23, 22, 28, 29), (12, 17, 23, 18), (16, 15, 21, 22), (14, 13, 19, 20), (17, 16, 22, 23), (15, 14, 20, 21), (24, 29, 35, 30), (21, 20, 26, 27), (19, 18, 24, 25), (18, 23, 29, 24), (22, 21, 27, 28), (20, 19, 25, 26), (35, 34, 40, 41), (28, 27, 33, 34), (26, 25, 31, 32), (29, 28, 34, 35), (27, 26, 32, 33), (25, 24, 30, 31), (36, 41, 47, 42), (33, 32, 38, 39), (31, 30, 36, 37), (30, 35, 41, 36), (34, 33, 39, 40), (32, 31, 37, 38), (47, 46, 52, 53), (40, 39, 45, 46), (38, 37, 43, 44), (41, 40, 46, 47), (39, 38, 44, 45), (37, 36, 42, 43), (48, 53, 59, 54), (45, 44, 50, 51), (43, 42, 48, 49), (42, 47, 53, 48), (46, 45, 51, 52), (44, 43, 49, 50), (59, 58, 64, 65), (52, 51, 57, 58), (50, 49, 55, 56), (53, 52, 58, 59), (51, 50, 56, 57), (49, 48, 54, 55), (64, 63, 66), (57, 56, 62, 63), (55, 54, 60, 61), (54, 59, 65, 60), (58, 57, 63, 64), (56, 55, 61, 62), (62, 61, 66), (65, 64, 66), (63, 62, 66), (61, 60, 66), (60, 65, 66)])
_uv = me_cylinder_005.uv_layers.new(name='UVMap')
_uv.uv.foreach_set('vector', [1.0, 0.5, 1.0, 1.0, 0.8333, 1.0, 0.8333, 0.5, 0.8333, 0.5, 0.8333, 1.0, 0.6667, 1.0, 0.6667, 0.5, 0.6667, 0.5, 0.6667, 1.0, 0.5, 1.0, 0.5, 0.5, 0.5, 0.5, 0.5, 1.0, 0.3333, 1.0, 0.3333, 0.5, 0.6667, 1.0, 0.8333, 1.0, 0.8333, 1.0, 0.6667, 1.0, 0.3333, 0.5, 0.3333, 1.0, 0.1667, 1.0, 0.1667, 0.5, 0.1667, 0.5, 0.1667, 1.0, -8.941e-08, 1.0, -8.941e-08, 0.5, 0.75, 0.49, 0.9578, 0.37, 0.9578, 0.13, 0.75, 0.01, 0.5422, 0.13, 0.5422, 0.37, 0.8333, 1.0, 1.0, 1.0, 1.0, 1.0, 0.8333, 1.0, 0.1667, 1.0, 0.3333, 1.0, 0.3333, 1.0, 0.1667, 1.0, 0.8333, 1.0, 1.0, 1.0, 1.0, 1.0, 0.8333, 1.0, 0.5, 1.0, 0.6667, 1.0, 0.6667, 1.0, 0.5, 1.0, -8.941e-08, 1.0, 0.1667, 1.0, 0.1667, 1.0, -8.941e-08, 1.0, 0.3333, 1.0, 0.5, 1.0, 0.5, 1.0, 0.3333, 1.0, 0.1667, 1.0, 0.3333, 1.0, 0.3333, 1.0, 0.1667, 1.0, -8.941e-08, 1.0, 0.1667, 1.0, 0.1667, 1.0, -8.941e-08, 1.0, 0.3333, 1.0, 0.5, 1.0, 0.5, 1.0, 0.3333, 1.0, 0.6667, 1.0, 0.8333, 1.0, 0.8333, 1.0, 0.6667, 1.0, 0.1667, 1.0, 0.3333, 1.0, 0.3333, 1.0, 0.1667, 1.0, 0.5, 1.0, 0.6667, 1.0, 0.6667, 1.0, 0.5, 1.0, -8.941e-08, 1.0, 0.1667, 1.0, 0.1667, 1.0, -8.941e-08, 1.0, 0.5, 1.0, 0.6667, 1.0, 0.6667, 1.0, 0.5, 1.0, 0.8333, 1.0, 1.0, 1.0, 1.0, 1.0, 0.8333, 1.0, -8.941e-08, 1.0, 0.1667, 1.0, 0.1667, 1.0, -8.941e-08, 1.0, 0.3333, 1.0, 0.5, 1.0, 0.5, 1.0, 0.3333, 1.0, 0.6667, 1.0, 0.8333, 1.0, 0.8333, 1.0, 0.6667, 1.0, 0.1667, 1.0, 0.3333, 1.0, 0.3333, 1.0, 0.1667, 1.0, 0.3333, 1.0, 0.5, 1.0, 0.5, 1.0, 0.3333, 1.0, 0.6667, 1.0, 0.8333, 1.0, 0.8333, 1.0, 0.6667, 1.0, 0.1667, 1.0, 0.3333, 1.0, 0.3333, 1.0, 0.1667, 1.0, 0.5, 1.0, 0.6667, 1.0, 0.6667, 1.0, 0.5, 1.0, 0.8333, 1.0, 1.0, 1.0, 1.0, 1.0, 0.8333, 1.0, -8.941e-08, 1.0, 0.1667, 1.0, 0.1667, 1.0, -8.941e-08, 1.0, 0.5, 1.0, 0.6667, 1.0, 0.6667, 1.0, 0.5, 1.0, 0.8333, 1.0, 1.0, 1.0, 1.0, 1.0, 0.8333, 1.0, -8.941e-08, 1.0, 0.1667, 1.0, 0.1667, 1.0, -8.941e-08, 1.0, 0.3333, 1.0, 0.5, 1.0, 0.5, 1.0, 0.3333, 1.0, 0.6667, 1.0, 0.8333, 1.0, 0.8333, 1.0, 0.6667, 1.0, 0.1667, 1.0, 0.3333, 1.0, 0.3333, 1.0, 0.1667, 1.0, 0.3333, 1.0, 0.5, 1.0, 0.5, 1.0, 0.3333, 1.0, 0.6667, 1.0, 0.8333, 1.0, 0.8333, 1.0, 0.6667, 1.0, 0.1667, 1.0, 0.3333, 1.0, 0.3333, 1.0, 0.1667, 1.0, 0.5, 1.0, 0.6667, 1.0, 0.6667, 1.0, 0.5, 1.0, 0.8333, 1.0, 1.0, 1.0, 1.0, 1.0, 0.8333, 1.0, -8.941e-08, 1.0, 0.1667, 1.0, 0.1667, 1.0, -8.941e-08, 1.0, 0.5, 1.0, 0.6667, 1.0, 0.6667, 1.0, 0.5, 1.0, 0.8333, 1.0, 1.0, 1.0, 1.0, 1.0, 0.8333, 1.0, -8.941e-08, 1.0, 0.1667, 1.0, 0.1667, 1.0, -8.941e-08, 1.0, 0.3333, 1.0, 0.5, 1.0, 0.5, 1.0, 0.3333, 1.0, 0.6667, 1.0, 0.8333, 1.0, 0.8333, 1.0, 0.6667, 1.0, 0.1667, 1.0, 0.3333, 1.0, 0.3333, 1.0, 0.1667, 1.0, 0.3333, 1.0, 0.5, 1.0, 0.5, 1.0, 0.3333, 1.0, 0.6667, 1.0, 0.8333, 1.0, 0.8333, 1.0, 0.6667, 1.0, 0.1667, 1.0, 0.3333, 1.0, 0.3333, 1.0, 0.1667, 1.0, 0.5, 1.0, 0.6667, 1.0, 0.6667, 1.0, 0.5, 1.0, 0.8333, 1.0, 1.0, 1.0, 1.0, 1.0, 0.8333, 1.0, 0.3333, 1.0, 0.5, 1.0, 0.3333, 1.0, 0.5, 1.0, 0.6667, 1.0, 0.6667, 1.0, 0.5, 1.0, 0.8333, 1.0, 1.0, 1.0, 1.0, 1.0, 0.8333, 1.0, -8.941e-08, 1.0, 0.1667, 1.0, 0.1667, 1.0, -8.941e-08, 1.0, 0.3333, 1.0, 0.5, 1.0, 0.5, 1.0, 0.3333, 1.0, 0.6667, 1.0, 0.8333, 1.0, 0.8333, 1.0, 0.6667, 1.0, 0.6667, 1.0, 0.8333, 1.0, 0.6667, 1.0, 0.1667, 1.0, 0.3333, 1.0, 0.1667, 1.0, 0.5, 1.0, 0.6667, 1.0, 0.5, 1.0, 0.8333, 1.0, 1.0, 1.0, 0.8333, 1.0, -8.941e-08, 1.0, 0.1667, 1.0, -8.941e-08, 1.0])
me_cylinder_005.use_remesh_fix_poles = True
me_cylinder_005.use_remesh_preserve_attributes = False
me_cylinder_005.use_mirror_vertex_groups = False
me_cylinder_005.update()
me_cube_020 = bpy.data.meshes.new('Cube.020')
me_cube_020.from_pydata([(-3.73, -1.0, 18.45), (-3.769, -1.0, 20.79), (-3.73, 1.0, 18.45), (-3.769, 1.0, 20.79), (-2.955, -1.0, 18.45), (-2.955, -1.0, 20.79), (-2.955, 1.0, 18.45), (-2.955, 1.0, 20.79), (-3.817, -0.7273, 21.27), (-3.817, 0.7273, 21.27), (-2.955, -0.7273, 21.27), (-2.955, 0.7273, 21.27), (-3.912, -0.2747, 21.47), (-3.912, 0.2747, 21.47), (-2.955, -0.2747, 21.47), (-2.955, 0.2747, 21.47)], [], [(0, 1, 3, 2), (2, 3, 7, 6), (6, 7, 5, 4), (4, 5, 1, 0), (2, 6, 4, 0), (7, 3, 9, 11), (10, 11, 15, 14), (5, 7, 11, 10), (3, 1, 8, 9), (1, 5, 10, 8), (15, 13, 12, 14), (9, 8, 12, 13), (8, 10, 14, 12), (11, 9, 13, 15)])
_uv = me_cube_020.uv_layers.new(name='UVMap')
_uv.uv.foreach_set('vector', [0.375, 0.0, 0.625, 0.0, 0.625, 0.25, 0.375, 0.25, 0.375, 0.25, 0.625, 0.25, 0.625, 0.5, 0.375, 0.5, 0.375, 0.5, 0.625, 0.5, 0.625, 0.75, 0.375, 0.75, 0.375, 0.75, 0.625, 0.75, 0.625, 1.0, 0.375, 1.0, 0.125, 0.5, 0.375, 0.5, 0.375, 0.75, 0.125, 0.75, 0.625, 0.5, 0.625, 0.25, 0.625, 0.25, 0.625, 0.5, 0.625, 0.75, 0.625, 0.5, 0.625, 0.5, 0.625, 0.75, 0.625, 0.75, 0.625, 0.5, 0.625, 0.5, 0.625, 0.75, 0.625, 0.25, 0.625, 0.0, 0.625, 0.0, 0.625, 0.25, 0.625, 1.0, 0.625, 0.75, 0.625, 0.75, 0.625, 1.0, 0.625, 0.5, 0.875, 0.5, 0.875, 0.75, 0.625, 0.75, 0.625, 0.25, 0.625, 0.0, 0.625, 0.0, 0.625, 0.25, 0.625, 1.0, 0.625, 0.75, 0.625, 0.75, 0.625, 1.0, 0.625, 0.5, 0.625, 0.25, 0.625, 0.25, 0.625, 0.5])
me_cube_020.use_remesh_fix_poles = True
me_cube_020.use_remesh_preserve_attributes = False
me_cube_020.use_mirror_vertex_groups = False
me_cube_020.update()
me_cube_021 = bpy.data.meshes.new('Cube.021')
me_cube_021.from_pydata([(1.077, -0.8598, 18.64), (1.077, -0.8598, 20.75), (1.077, 0.8598, 18.64), (1.077, 0.8598, 20.75), (4.647, -0.8598, 18.64), (4.647, -0.8598, 20.75), (4.647, 0.8598, 18.64), (4.647, 0.8598, 20.75), (1.077, -0.7046, 21.04), (1.077, 0.7046, 21.04), (4.647, -0.7046, 21.04), (4.647, 0.7046, 21.04), (1.077, -0.323, 21.27), (1.077, 0.323, 21.27), (4.647, -0.323, 21.27), (4.647, 0.323, 21.27), (1.077, -0.07803, 21.34), (1.077, 0.07803, 21.34), (4.647, -0.07803, 21.34), (4.647, 0.07803, 21.34)], [], [(0, 1, 3, 2), (2, 3, 7, 6), (6, 7, 5, 4), (4, 5, 1, 0), (2, 6, 4, 0), (7, 3, 9, 11), (10, 11, 15, 14), (5, 7, 11, 10), (3, 1, 8, 9), (1, 5, 10, 8), (13, 12, 16, 17), (9, 8, 12, 13), (8, 10, 14, 12), (11, 9, 13, 15), (19, 17, 16, 18), (12, 14, 18, 16), (15, 13, 17, 19), (14, 15, 19, 18)])
_uv = me_cube_021.uv_layers.new(name='UVMap')
_uv.uv.foreach_set('vector', [0.375, 0.0, 0.625, 0.0, 0.625, 0.25, 0.375, 0.25, 0.375, 0.25, 0.625, 0.25, 0.625, 0.5, 0.375, 0.5, 0.375, 0.5, 0.625, 0.5, 0.625, 0.75, 0.375, 0.75, 0.375, 0.75, 0.625, 0.75, 0.625, 1.0, 0.375, 1.0, 0.125, 0.5, 0.375, 0.5, 0.375, 0.75, 0.125, 0.75, 0.625, 0.5, 0.625, 0.25, 0.625, 0.25, 0.625, 0.5, 0.625, 0.75, 0.625, 0.5, 0.625, 0.5, 0.625, 0.75, 0.625, 0.75, 0.625, 0.5, 0.625, 0.5, 0.625, 0.75, 0.625, 0.25, 0.625, 0.0, 0.625, 0.0, 0.625, 0.25, 0.625, 1.0, 0.625, 0.75, 0.625, 0.75, 0.625, 1.0, 0.625, 0.25, 0.625, 0.0, 0.625, 0.0, 0.625, 0.25, 0.625, 0.25, 0.625, 0.0, 0.625, 0.0, 0.625, 0.25, 0.625, 1.0, 0.625, 0.75, 0.625, 0.75, 0.625, 1.0, 0.625, 0.5, 0.625, 0.25, 0.625, 0.25, 0.625, 0.5, 0.625, 0.5, 0.875, 0.5, 0.875, 0.75, 0.625, 0.75, 0.625, 1.0, 0.625, 0.75, 0.625, 0.75, 0.625, 1.0, 0.625, 0.5, 0.625, 0.25, 0.625, 0.25, 0.625, 0.5, 0.625, 0.75, 0.625, 0.5, 0.625, 0.5, 0.625, 0.75])
me_cube_021.use_remesh_fix_poles = True
me_cube_021.use_remesh_preserve_attributes = False
me_cube_021.use_mirror_vertex_groups = False
me_cube_021.update()
me_cylinder_006 = bpy.data.meshes.new('Cylinder.006')
me_cylinder_006.from_pydata([(0.0, 3.567, 17.85), (0.0, 3.567, 22.25), (3.089, 1.784, 17.85), (3.089, 1.784, 22.25), (3.089, -1.784, 17.85), (3.089, -1.784, 22.25), (-3.119e-07, -3.567, 17.85), (-3.119e-07, -3.567, 22.25), (-3.089, -1.784, 17.85), (-3.089, -1.784, 22.25), (-3.089, 1.784, 17.85), (-3.089, 1.784, 22.25)], [], [(0, 1, 3, 2), (2, 3, 5, 4), (4, 5, 7, 6), (6, 7, 9, 8), (3, 1, 11, 9, 7, 5), (8, 9, 11, 10), (10, 11, 1, 0), (0, 2, 4, 6, 8, 10)])
_uv = me_cylinder_006.uv_layers.new(name='UVMap')
_uv.uv.foreach_set('vector', [1.0, 0.5, 1.0, 1.0, 0.8333, 1.0, 0.8333, 0.5, 0.8333, 0.5, 0.8333, 1.0, 0.6667, 1.0, 0.6667, 0.5, 0.6667, 0.5, 0.6667, 1.0, 0.5, 1.0, 0.5, 0.5, 0.5, 0.5, 0.5, 1.0, 0.3333, 1.0, 0.3333, 0.5, 0.4578, 0.37, 0.25, 0.49, 0.04215, 0.37, 0.04215, 0.13, 0.25, 0.01, 0.4578, 0.13, 0.3333, 0.5, 0.3333, 1.0, 0.1667, 1.0, 0.1667, 0.5, 0.1667, 0.5, 0.1667, 1.0, -8.941e-08, 1.0, -8.941e-08, 0.5, 0.75, 0.49, 0.9578, 0.37, 0.9578, 0.13, 0.75, 0.01, 0.5422, 0.13, 0.5422, 0.37])
me_cylinder_006.use_remesh_fix_poles = True
me_cylinder_006.use_remesh_preserve_attributes = False
me_cylinder_006.use_mirror_vertex_groups = False
me_cylinder_006.update()
me_cube_003 = bpy.data.meshes.new('Cube.003')
me_cube_003.from_pydata([(-0.3936, -0.3971, -0.2798), (-0.3936, -0.3971, 0.2798), (-0.3936, 0.3971, -0.2798), (-0.3936, 0.3971, 0.2798), (0.3936, -0.3971, -0.2798), (0.3936, -0.3971, 0.2798), (0.3936, 0.3971, -0.2798), (0.3936, 0.3971, 0.2798), (-0.3578, 0.338, -0.3334), (-0.4691, 0.338, -0.2222), (-0.3936, 0.3971, -0.2798), (-0.4691, -0.338, -0.2222), (-0.3578, -0.338, -0.3334), (-0.3936, -0.3971, -0.2798), (-0.3578, -0.338, 0.3334), (-0.4691, -0.338, 0.2222), (-0.3936, -0.3971, 0.2798), (-0.4691, 0.338, 0.2222), (-0.3578, 0.338, 0.3334), (-0.3936, 0.3971, 0.2798), (0.3578, -0.338, -0.3334), (0.4691, -0.338, -0.2222), (0.3936, -0.3971, -0.2798), (0.4691, 0.338, -0.2222), (0.3578, 0.338, -0.3334), (0.3936, 0.3971, -0.2798), (0.3578, 0.338, 0.3334), (0.4691, 0.338, 0.2222), (0.3936, 0.3971, 0.2798), (0.4691, -0.338, 0.2222), (0.3578, -0.338, 0.3334), (0.3936, -0.3971, 0.2798)], [], [(0, 1, 16, 15, 11, 13), (2, 3, 7, 6), (23, 27, 29, 21), (4, 5, 1, 0), (31, 30, 14, 16, 1, 5), (26, 18, 14, 30), (22, 21, 29, 31, 5, 4), (7, 3, 19, 18, 26, 28), (11, 15, 17, 9), (10, 9, 17, 19, 3, 2), (6, 7, 28, 27, 23, 25), (13, 12, 20, 22, 4, 0), (8, 24, 20, 12), (8, 9, 10), (11, 12, 13), (14, 15, 16), (17, 18, 19), (20, 21, 22), (23, 24, 25), (26, 27, 28), (29, 30, 31), (8, 12, 11, 9), (14, 18, 17, 15), (20, 24, 23, 21), (26, 30, 29, 27), (2, 6, 25, 24, 8, 10)])
_uv = me_cube_003.uv_layers.new(name='UVMap')
_uv.uv.foreach_set('vector', [0.375, 0.0, 0.625, 0.0, 0.625, 3.793e-05, 0.5833, 0.08333, 0.4167, 0.08333, 0.375, 3.792e-05, 0.375, 0.25, 0.625, 0.25, 0.625, 0.5, 0.375, 0.5, 0.4167, 0.5833, 0.5833, 0.5833, 0.5833, 0.6667, 0.4167, 0.6667, 0.375, 0.75, 0.625, 0.75, 0.625, 1.0, 0.375, 1.0, 0.625, 0.75, 0.6546, 0.6667, 0.8454, 0.6667, 0.875, 0.75, 0.875, 0.75, 0.625, 0.75, 0.6546, 0.5833, 0.8454, 0.5833, 0.8454, 0.6667, 0.6546, 0.6667, 0.375, 0.75, 0.4167, 0.6667, 0.5833, 0.6667, 0.625, 0.75, 0.625, 0.75, 0.375, 0.75, 0.625, 0.5, 0.875, 0.5, 0.875, 0.5, 0.8454, 0.5833, 0.6546, 0.5833, 0.625, 0.5, 0.4167, 0.08333, 0.5833, 0.08333, 0.5833, 0.1667, 0.4167, 0.1667, 0.375, 0.25, 0.4167, 0.1667, 0.5833, 0.1667, 0.625, 0.25, 0.625, 0.25, 0.375, 0.25, 0.375, 0.5, 0.625, 0.5, 0.625, 0.5, 0.5833, 0.5833, 0.4167, 0.5833, 0.375, 0.5, 0.125, 0.75, 0.1546, 0.6667, 0.3454, 0.6667, 0.375, 0.75, 0.375, 0.75, 0.125, 0.75, 0.1546, 0.5833, 0.3454, 0.5833, 0.3454, 0.6667, 0.1546, 0.6667, 0.1546, 0.5833, 0.125, 0.5421, 0.125, 0.5, 0.4167, 0.08333, 0.375, 0.02534, 0.375, 3.792e-05, 0.8454, 0.6667, 0.875, 0.7079, 0.875, 0.75, 0.5833, 0.1667, 0.625, 0.2247, 0.625, 0.25, 0.3454, 0.6667, 0.375, 0.6667, 0.375, 0.75, 0.4167, 0.5833, 0.375, 0.5833, 0.375, 0.5, 0.6546, 0.5833, 0.625, 0.5833, 0.625, 0.5, 0.5833, 0.6667, 0.625, 0.6667, 0.625, 0.75, 0.1546, 0.5833, 0.1546, 0.6667, 0.125, 0.6667, 0.125, 0.5833, 0.8454, 0.6667, 0.8454, 0.5833, 0.875, 0.5833, 0.875, 0.6667, 0.3454, 0.6667, 0.3454, 0.5833, 0.4167, 0.5833, 0.4167, 0.6667, 0.6546, 0.5833, 0.6546, 0.6667, 0.5833, 0.6667, 0.5833, 0.5833, 0.125, 0.5, 0.375, 0.5, 0.375, 0.5, 0.3454, 0.5833, 0.1546, 0.5833, 0.125, 0.5])
me_cube_003.use_remesh_fix_poles = True
me_cube_003.use_remesh_preserve_attributes = False
me_cube_003.use_mirror_vertex_groups = False
me_cube_003.update()
me_cube_004 = bpy.data.meshes.new('Cube.004')
me_cube_004.from_pydata([(-0.4167, 0.8456, 5.813), (-0.4, 0.8456, 6.372), (-0.4167, 1.64, 5.813), (-0.4, 1.64, 6.372), (0.357, 0.8456, 5.766), (0.4191, 0.8456, 6.322), (0.357, 1.64, 5.766), (0.4191, 1.64, 6.322), (-0.3816, 1.581, 5.758), (-0.4925, 1.581, 5.875), (-0.4167, 1.64, 5.813), (-0.4925, 0.9047, 5.875), (-0.3816, 0.9047, 5.758), (-0.4167, 0.8457, 5.813), (-0.3617, 0.9047, 6.424), (-0.4792, 0.9047, 6.319), (-0.4001, 0.8457, 6.372), (-0.4792, 1.581, 6.319), (-0.3617, 1.581, 6.424), (-0.4001, 1.64, 6.372), (0.318, 0.9047, 5.715), (0.4342, 0.9047, 5.814), (0.357, 0.8457, 5.766), (0.4342, 1.581, 5.814), (0.318, 1.581, 5.715), (0.357, 1.64, 5.766), (0.3869, 1.581, 6.379), (0.4915, 1.581, 6.255), (0.4191, 1.64, 6.322), (0.4915, 0.9047, 6.255), (0.3869, 0.9047, 6.379), (0.4191, 0.8457, 6.322), (0.4963, 0.8456, 5.747), (0.5788, 0.8456, 6.3), (0.4963, 1.64, 5.747), (0.5788, 1.64, 6.3), (1.171, 0.8456, 5.559), (1.413, 0.8456, 6.064), (1.171, 1.64, 5.559), (1.413, 1.64, 6.064), (0.5209, 1.581, 5.689), (0.4342, 1.581, 5.814), (0.4963, 1.64, 5.747), (0.4342, 0.9047, 5.814), (0.5209, 0.9047, 5.689), (0.4963, 0.8457, 5.747), (0.625, 0.9047, 6.348), (0.4915, 0.9047, 6.255), (0.5788, 0.8457, 6.3), (0.4915, 1.581, 6.255), (0.625, 1.581, 6.348), (0.5788, 1.64, 6.3), (1.123, 0.9047, 5.523), (1.255, 0.9047, 5.582), (1.171, 0.8457, 5.559), (1.255, 1.581, 5.582), (1.123, 1.581, 5.523), (1.171, 1.64, 5.559), (1.397, 1.581, 6.131), (1.465, 1.581, 5.974), (1.413, 1.64, 6.064), (1.465, 0.9047, 5.974), (1.397, 0.9047, 6.131), (1.413, 0.8457, 6.064), (1.282, 0.8456, 5.502), (1.57, 0.8456, 5.982), (1.282, 1.64, 5.502), (1.57, 1.64, 5.982), (1.744, 0.8456, 5.05), (2.22, 0.8456, 5.343), (1.744, 1.64, 5.05), (2.22, 1.64, 5.343), (1.278, 1.581, 5.44), (1.255, 1.581, 5.582), (1.282, 1.64, 5.502), (1.255, 0.9047, 5.582), (1.278, 0.9047, 5.44), (1.282, 0.8457, 5.502), (1.633, 0.9047, 6.005), (1.465, 0.9047, 5.974), (1.57, 0.8457, 5.982), (1.465, 1.581, 5.974), (1.633, 1.581, 6.005), (1.57, 1.64, 5.982), (1.682, 0.9047, 5.045), (1.824, 0.9047, 5.024), (1.744, 0.8457, 5.05), (1.824, 1.581, 5.024), (1.682, 1.581, 5.045), (1.744, 1.64, 5.05), (2.242, 1.581, 5.407), (2.213, 1.581, 5.238), (2.22, 1.64, 5.343), (2.213, 0.9047, 5.238), (2.242, 0.9047, 5.407), (2.22, 0.8457, 5.343), (1.801, 0.8456, 4.94), (2.304, 0.8456, 5.187), (1.801, 1.64, 4.94), (2.304, 1.64, 5.187), (1.937, 0.8456, 4.297), (2.497, 0.8456, 4.308), (1.937, 1.64, 4.297), (2.497, 1.64, 4.308), (1.766, 1.581, 4.891), (1.824, 1.581, 5.024), (1.801, 1.64, 4.94), (1.824, 0.9047, 5.024), (1.766, 0.9047, 4.891), (1.801, 0.8457, 4.94), (2.371, 0.9047, 5.172), (2.213, 0.9047, 5.238), (2.304, 0.8457, 5.187), (2.213, 1.581, 5.238), (2.371, 1.581, 5.172), (2.304, 1.64, 5.187), (1.884, 0.9047, 4.331), (1.995, 0.9047, 4.225), (1.937, 0.8457, 4.297), (1.995, 1.581, 4.225), (1.884, 1.581, 4.331), (1.937, 1.64, 4.297), (2.55, 1.581, 4.346), (2.44, 1.581, 4.23), (2.497, 1.64, 4.308), (2.44, 0.9047, 4.23), (2.55, 0.9047, 4.346), (2.497, 0.8457, 4.308), (1.938, 0.8456, 4.15), (2.498, 0.8456, 4.153), (1.938, 1.64, 4.15), (2.498, 1.64, 4.153), (1.944, 0.8456, 3.362), (2.504, 0.8456, 3.367), (1.944, 1.64, 3.362), (2.504, 1.64, 3.367), (1.885, 1.581, 4.114), (1.995, 1.581, 4.225), (1.938, 1.64, 4.15), (1.995, 0.9047, 4.225), (1.885, 0.9047, 4.114), (1.938, 0.8457, 4.15), (2.552, 0.9047, 4.118), (2.44, 0.9047, 4.23), (2.498, 0.8457, 4.153), (2.44, 1.581, 4.23), (2.552, 1.581, 4.118), (2.498, 1.64, 4.153), (1.89, 0.9047, 3.397), (2.003, 0.9047, 3.287), (1.944, 0.8457, 3.362), (2.003, 1.581, 3.287), (1.89, 1.581, 3.397), (1.944, 1.64, 3.362), (2.557, 1.581, 3.403), (2.447, 1.581, 3.291), (2.504, 1.64, 3.367), (2.447, 0.9047, 3.291), (2.557, 0.9047, 3.403), (2.504, 0.8457, 3.367), (1.946, 0.8456, 3.211), (2.505, 0.8456, 3.216), (1.946, 1.64, 3.211), (2.505, 1.64, 3.216), (1.952, 0.8456, 2.424), (2.512, 0.8456, 2.428), (1.952, 1.64, 2.424), (2.512, 1.64, 2.428), (1.892, 1.581, 3.175), (2.003, 1.581, 3.287), (1.946, 1.64, 3.211), (2.003, 0.9047, 3.287), (1.892, 0.9047, 3.175), (1.946, 0.8457, 3.211), (2.559, 0.9047, 3.181), (2.447, 0.9047, 3.291), (2.505, 0.8457, 3.216), (2.447, 1.581, 3.291), (2.559, 1.581, 3.181), (2.505, 1.64, 3.216), (1.898, 0.9047, 2.46), (2.01, 0.9047, 2.349), (1.952, 0.8457, 2.424), (2.01, 1.581, 2.349), (1.898, 1.581, 2.46), (1.952, 1.64, 2.424), (2.565, 1.581, 2.465), (2.455, 1.581, 2.353), (2.512, 1.64, 2.428), (2.455, 0.9047, 2.353), (2.565, 0.9047, 2.465), (2.512, 0.8457, 2.428), (1.953, 0.8456, 2.273), (2.513, 0.8456, 2.277), (1.953, 1.64, 2.273), (2.513, 1.64, 2.277), (1.958, 0.8456, 1.487), (2.518, 0.8456, 1.49), (1.958, 1.64, 1.487), (2.518, 1.64, 1.49), (1.9, 1.581, 2.237), (2.01, 1.581, 2.349), (1.953, 1.64, 2.273), (2.01, 0.9047, 2.349), (1.9, 0.9047, 2.237), (1.953, 0.8457, 2.273), (2.567, 0.9047, 2.242), (2.455, 0.9047, 2.353), (2.513, 0.8457, 2.277), (2.455, 1.581, 2.353), (2.567, 1.581, 2.242), (2.513, 1.64, 2.277), (1.904, 0.9047, 1.522), (2.016, 0.9047, 1.412), (1.958, 0.8457, 1.487), (2.016, 1.581, 1.412), (1.904, 1.581, 1.522), (1.958, 1.64, 1.487), (2.571, 1.581, 1.526), (2.461, 1.581, 1.414), (2.518, 1.64, 1.49), (2.461, 0.9047, 1.414), (2.571, 0.9047, 1.526), (2.518, 0.8457, 1.49), (1.959, 0.8456, 1.336), (2.519, 0.8456, 1.339), (1.959, 1.64, 1.336), (2.519, 1.64, 1.339), (1.963, 0.8456, 0.5491), (2.522, 0.8456, 0.5512), (1.963, 1.64, 0.5491), (2.522, 1.64, 0.5512), (1.906, 1.581, 1.3), (2.016, 1.581, 1.412), (1.959, 1.64, 1.336), (2.016, 0.9047, 1.412), (1.906, 0.9047, 1.3), (1.959, 0.8457, 1.336), (2.573, 0.9047, 1.303), (2.461, 0.9047, 1.414), (2.519, 0.8457, 1.339), (2.461, 1.581, 1.414), (2.573, 1.581, 1.303), (2.519, 1.64, 1.339), (1.909, 0.9047, 0.5847), (2.021, 0.9047, 0.4739), (1.963, 0.8457, 0.5491), (2.021, 1.581, 0.4739), (1.909, 1.581, 0.5847), (1.963, 1.64, 0.5491), (2.576, 1.581, 0.5872), (2.465, 1.581, 0.4755), (2.522, 1.64, 0.5512), (2.465, 0.9047, 0.4755), (2.576, 0.9047, 0.5872), (2.522, 0.8457, 0.5512), (1.963, 0.8456, 0.3983), (2.523, 0.8456, 0.4002), (1.963, 1.64, 0.3983), (2.523, 1.64, 0.4002), (1.966, 0.8456, -0.3994), (2.525, 0.8456, -0.398), (1.966, 1.64, -0.3994), (2.525, 1.64, -0.398), (1.91, 1.581, 0.3623), (2.021, 1.581, 0.4739), (1.963, 1.64, 0.3983), (2.021, 0.9047, 0.4739), (1.91, 0.9047, 0.3623), (1.963, 0.8457, 0.3983), (2.576, 0.9047, 0.3645), (2.465, 0.9047, 0.4755), (2.523, 0.8457, 0.4002), (2.465, 1.581, 0.4755), (2.576, 1.581, 0.3645), (2.523, 1.64, 0.4002), (1.912, 0.9047, -0.3628), (2.024, 0.9047, -0.4769), (1.966, 0.8457, -0.3995), (2.024, 1.581, -0.4769), (1.912, 1.581, -0.3628), (1.966, 1.64, -0.3995), (2.579, 1.581, -0.3611), (2.468, 1.581, -0.4757), (2.525, 1.64, -0.398), (2.468, 0.9047, -0.4757), (2.579, 0.9047, -0.3611), (2.525, 0.8457, -0.398)], [], [(0, 1, 16, 15, 11, 13), (2, 3, 7, 6), (23, 27, 29, 21), (4, 5, 1, 0), (31, 30, 14, 16, 1, 5), (26, 18, 14, 30), (22, 21, 29, 31, 5, 4), (7, 3, 19, 18, 26, 28), (11, 15, 17, 9), (10, 9, 17, 19, 3, 2), (6, 7, 28, 27, 23, 25), (13, 12, 20, 22, 4, 0), (8, 24, 20, 12), (8, 9, 10), (11, 12, 13), (14, 15, 16), (17, 18, 19), (20, 21, 22), (23, 24, 25), (26, 27, 28), (29, 30, 31), (8, 12, 11, 9), (14, 18, 17, 15), (20, 24, 23, 21), (26, 30, 29, 27), (2, 6, 25, 24, 8, 10), (32, 33, 48, 47, 43, 45), (34, 35, 39, 38), (55, 59, 61, 53), (36, 37, 33, 32), (63, 62, 46, 48, 33, 37), (58, 50, 46, 62), (54, 53, 61, 63, 37, 36), (39, 35, 51, 50, 58, 60), (43, 47, 49, 41), (42, 41, 49, 51, 35, 34), (38, 39, 60, 59, 55, 57), (45, 44, 52, 54, 36, 32), (40, 56, 52, 44), (40, 41, 42), (43, 44, 45), (46, 47, 48), (49, 50, 51), (52, 53, 54), (55, 56, 57), (58, 59, 60), (61, 62, 63), (40, 44, 43, 41), (46, 50, 49, 47), (52, 56, 55, 53), (58, 62, 61, 59), (34, 38, 57, 56, 40, 42), (64, 65, 80, 79, 75, 77), (66, 67, 71, 70), (87, 91, 93, 85), (68, 69, 65, 64), (95, 94, 78, 80, 65, 69), (90, 82, 78, 94), (86, 85, 93, 95, 69, 68), (71, 67, 83, 82, 90, 92), (75, 79, 81, 73), (74, 73, 81, 83, 67, 66), (70, 71, 92, 91, 87, 89), (77, 76, 84, 86, 68, 64), (72, 88, 84, 76), (72, 73, 74), (75, 76, 77), (78, 79, 80), (81, 82, 83), (84, 85, 86), (87, 88, 89), (90, 91, 92), (93, 94, 95), (72, 76, 75, 73), (78, 82, 81, 79), (84, 88, 87, 85), (90, 94, 93, 91), (66, 70, 89, 88, 72, 74), (96, 97, 112, 111, 107, 109), (98, 99, 103, 102), (119, 123, 125, 117), (100, 101, 97, 96), (127, 126, 110, 112, 97, 101), (122, 114, 110, 126), (118, 117, 125, 127, 101, 100), (103, 99, 115, 114, 122, 124), (107, 111, 113, 105), (106, 105, 113, 115, 99, 98), (102, 103, 124, 123, 119, 121), (109, 108, 116, 118, 100, 96), (104, 120, 116, 108), (104, 105, 106), (107, 108, 109), (110, 111, 112), (113, 114, 115), (116, 117, 118), (119, 120, 121), (122, 123, 124), (125, 126, 127), (104, 108, 107, 105), (110, 114, 113, 111), (116, 120, 119, 117), (122, 126, 125, 123), (98, 102, 121, 120, 104, 106), (128, 129, 144, 143, 139, 141), (130, 131, 135, 134), (151, 155, 157, 149), (132, 133, 129, 128), (159, 158, 142, 144, 129, 133), (154, 146, 142, 158), (150, 149, 157, 159, 133, 132), (135, 131, 147, 146, 154, 156), (139, 143, 145, 137), (138, 137, 145, 147, 131, 130), (134, 135, 156, 155, 151, 153), (141, 140, 148, 150, 132, 128), (136, 152, 148, 140), (136, 137, 138), (139, 140, 141), (142, 143, 144), (145, 146, 147), (148, 149, 150), (151, 152, 153), (154, 155, 156), (157, 158, 159), (136, 140, 139, 137), (142, 146, 145, 143), (148, 152, 151, 149), (154, 158, 157, 155), (130, 134, 153, 152, 136, 138), (160, 161, 176, 175, 171, 173), (162, 163, 167, 166), (183, 187, 189, 181), (164, 165, 161, 160), (191, 190, 174, 176, 161, 165), (186, 178, 174, 190), (182, 181, 189, 191, 165, 164), (167, 163, 179, 178, 186, 188), (171, 175, 177, 169), (170, 169, 177, 179, 163, 162), (166, 167, 188, 187, 183, 185), (173, 172, 180, 182, 164, 160), (168, 184, 180, 172), (168, 169, 170), (171, 172, 173), (174, 175, 176), (177, 178, 179), (180, 181, 182), (183, 184, 185), (186, 187, 188), (189, 190, 191), (168, 172, 171, 169), (174, 178, 177, 175), (180, 184, 183, 181), (186, 190, 189, 187), (162, 166, 185, 184, 168, 170), (192, 193, 208, 207, 203, 205), (194, 195, 199, 198), (215, 219, 221, 213), (196, 197, 193, 192), (223, 222, 206, 208, 193, 197), (218, 210, 206, 222), (214, 213, 221, 223, 197, 196), (199, 195, 211, 210, 218, 220), (203, 207, 209, 201), (202, 201, 209, 211, 195, 194), (198, 199, 220, 219, 215, 217), (205, 204, 212, 214, 196, 192), (200, 216, 212, 204), (200, 201, 202), (203, 204, 205), (206, 207, 208), (209, 210, 211), (212, 213, 214), (215, 216, 217), (218, 219, 220), (221, 222, 223), (200, 204, 203, 201), (206, 210, 209, 207), (212, 216, 215, 213), (218, 222, 221, 219), (194, 198, 217, 216, 200, 202), (224, 225, 240, 239, 235, 237), (226, 227, 231, 230), (247, 251, 253, 245), (228, 229, 225, 224), (255, 254, 238, 240, 225, 229), (250, 242, 238, 254), (246, 245, 253, 255, 229, 228), (231, 227, 243, 242, 250, 252), (235, 239, 241, 233), (234, 233, 241, 243, 227, 226), (230, 231, 252, 251, 247, 249), (237, 236, 244, 246, 228, 224), (232, 248, 244, 236), (232, 233, 234), (235, 236, 237), (238, 239, 240), (241, 242, 243), (244, 245, 246), (247, 248, 249), (250, 251, 252), (253, 254, 255), (232, 236, 235, 233), (238, 242, 241, 239), (244, 248, 247, 245), (250, 254, 253, 251), (226, 230, 249, 248, 232, 234), (256, 257, 272, 271, 267, 269), (258, 259, 263, 262), (279, 283, 285, 277), (260, 261, 257, 256), (287, 286, 270, 272, 257, 261), (282, 274, 270, 286), (278, 277, 285, 287, 261, 260), (263, 259, 275, 274, 282, 284), (267, 271, 273, 265), (266, 265, 273, 275, 259, 258), (262, 263, 284, 283, 279, 281), (269, 268, 276, 278, 260, 256), (264, 280, 276, 268), (264, 265, 266), (267, 268, 269), (270, 271, 272), (273, 274, 275), (276, 277, 278), (279, 280, 281), (282, 283, 284), (285, 286, 287), (264, 268, 267, 265), (270, 274, 273, 271), (276, 280, 279, 277), (282, 286, 285, 283), (258, 262, 281, 280, 264, 266)])
_uv = me_cube_004.uv_layers.new(name='UVMap')
_uv.uv.foreach_set('vector', [0.375, 0.0, 0.625, 0.0, 0.625, 3.793e-05, 0.5833, 0.08333, 0.4167, 0.08333, 0.375, 3.792e-05, 0.375, 0.25, 0.625, 0.25, 0.625, 0.5, 0.375, 0.5, 0.4167, 0.5833, 0.5833, 0.5833, 0.5833, 0.6667, 0.4167, 0.6667, 0.375, 0.75, 0.625, 0.75, 0.625, 1.0, 0.375, 1.0, 0.625, 0.75, 0.6546, 0.6667, 0.8454, 0.6667, 0.875, 0.75, 0.875, 0.75, 0.625, 0.75, 0.6546, 0.5833, 0.8454, 0.5833, 0.8454, 0.6667, 0.6546, 0.6667, 0.375, 0.75, 0.4167, 0.6667, 0.5833, 0.6667, 0.625, 0.75, 0.625, 0.75, 0.375, 0.75, 0.625, 0.5, 0.875, 0.5, 0.875, 0.5, 0.8454, 0.5833, 0.6546, 0.5833, 0.625, 0.5, 0.4167, 0.08333, 0.5833, 0.08333, 0.5833, 0.1667, 0.4167, 0.1667, 0.375, 0.25, 0.4167, 0.1667, 0.5833, 0.1667, 0.625, 0.25, 0.625, 0.25, 0.375, 0.25, 0.375, 0.5, 0.625, 0.5, 0.625, 0.5, 0.5833, 0.5833, 0.4167, 0.5833, 0.375, 0.5, 0.125, 0.75, 0.1546, 0.6667, 0.3454, 0.6667, 0.375, 0.75, 0.375, 0.75, 0.125, 0.75, 0.1546, 0.5833, 0.3454, 0.5833, 0.3454, 0.6667, 0.1546, 0.6667, 0.1546, 0.5833, 0.125, 0.5421, 0.125, 0.5, 0.4167, 0.08333, 0.375, 0.02534, 0.375, 3.792e-05, 0.8454, 0.6667, 0.875, 0.7079, 0.875, 0.75, 0.5833, 0.1667, 0.625, 0.2247, 0.625, 0.25, 0.3454, 0.6667, 0.375, 0.6667, 0.375, 0.75, 0.4167, 0.5833, 0.375, 0.5833, 0.375, 0.5, 0.6546, 0.5833, 0.625, 0.5833, 0.625, 0.5, 0.5833, 0.6667, 0.625, 0.6667, 0.625, 0.75, 0.1546, 0.5833, 0.1546, 0.6667, 0.125, 0.6667, 0.125, 0.5833, 0.8454, 0.6667, 0.8454, 0.5833, 0.875, 0.5833, 0.875, 0.6667, 0.3454, 0.6667, 0.3454, 0.5833, 0.4167, 0.5833, 0.4167, 0.6667, 0.6546, 0.5833, 0.6546, 0.6667, 0.5833, 0.6667, 0.5833, 0.5833, 0.125, 0.5, 0.375, 0.5, 0.375, 0.5, 0.3454, 0.5833, 0.1546, 0.5833, 0.125, 0.5, 0.375, 0.0, 0.625, 0.0, 0.625, 3.793e-05, 0.5833, 0.08333, 0.4167, 0.08333, 0.375, 3.792e-05, 0.375, 0.25, 0.625, 0.25, 0.625, 0.5, 0.375, 0.5, 0.4167, 0.5833, 0.5833, 0.5833, 0.5833, 0.6667, 0.4167, 0.6667, 0.375, 0.75, 0.625, 0.75, 0.625, 1.0, 0.375, 1.0, 0.625, 0.75, 0.6546, 0.6667, 0.8454, 0.6667, 0.875, 0.75, 0.875, 0.75, 0.625, 0.75, 0.6546, 0.5833, 0.8454, 0.5833, 0.8454, 0.6667, 0.6546, 0.6667, 0.375, 0.75, 0.4167, 0.6667, 0.5833, 0.6667, 0.625, 0.75, 0.625, 0.75, 0.375, 0.75, 0.625, 0.5, 0.875, 0.5, 0.875, 0.5, 0.8454, 0.5833, 0.6546, 0.5833, 0.625, 0.5, 0.4167, 0.08333, 0.5833, 0.08333, 0.5833, 0.1667, 0.4167, 0.1667, 0.375, 0.25, 0.4167, 0.1667, 0.5833, 0.1667, 0.625, 0.25, 0.625, 0.25, 0.375, 0.25, 0.375, 0.5, 0.625, 0.5, 0.625, 0.5, 0.5833, 0.5833, 0.4167, 0.5833, 0.375, 0.5, 0.125, 0.75, 0.1546, 0.6667, 0.3454, 0.6667, 0.375, 0.75, 0.375, 0.75, 0.125, 0.75, 0.1546, 0.5833, 0.3454, 0.5833, 0.3454, 0.6667, 0.1546, 0.6667, 0.1546, 0.5833, 0.125, 0.5421, 0.125, 0.5, 0.4167, 0.08333, 0.375, 0.02534, 0.375, 3.792e-05, 0.8454, 0.6667, 0.875, 0.7079, 0.875, 0.75, 0.5833, 0.1667, 0.625, 0.2247, 0.625, 0.25, 0.3454, 0.6667, 0.375, 0.6667, 0.375, 0.75, 0.4167, 0.5833, 0.375, 0.5833, 0.375, 0.5, 0.6546, 0.5833, 0.625, 0.5833, 0.625, 0.5, 0.5833, 0.6667, 0.625, 0.6667, 0.625, 0.75, 0.1546, 0.5833, 0.1546, 0.6667, 0.125, 0.6667, 0.125, 0.5833, 0.8454, 0.6667, 0.8454, 0.5833, 0.875, 0.5833, 0.875, 0.6667, 0.3454, 0.6667, 0.3454, 0.5833, 0.4167, 0.5833, 0.4167, 0.6667, 0.6546, 0.5833, 0.6546, 0.6667, 0.5833, 0.6667, 0.5833, 0.5833, 0.125, 0.5, 0.375, 0.5, 0.375, 0.5, 0.3454, 0.5833, 0.1546, 0.5833, 0.125, 0.5, 0.375, 0.0, 0.625, 0.0, 0.625, 3.793e-05, 0.5833, 0.08333, 0.4167, 0.08333, 0.375, 3.792e-05, 0.375, 0.25, 0.625, 0.25, 0.625, 0.5, 0.375, 0.5, 0.4167, 0.5833, 0.5833, 0.5833, 0.5833, 0.6667, 0.4167, 0.6667, 0.375, 0.75, 0.625, 0.75, 0.625, 1.0, 0.375, 1.0, 0.625, 0.75, 0.6546, 0.6667, 0.8454, 0.6667, 0.875, 0.75, 0.875, 0.75, 0.625, 0.75, 0.6546, 0.5833, 0.8454, 0.5833, 0.8454, 0.6667, 0.6546, 0.6667, 0.375, 0.75, 0.4167, 0.6667, 0.5833, 0.6667, 0.625, 0.75, 0.625, 0.75, 0.375, 0.75, 0.625, 0.5, 0.875, 0.5, 0.875, 0.5, 0.8454, 0.5833, 0.6546, 0.5833, 0.625, 0.5, 0.4167, 0.08333, 0.5833, 0.08333, 0.5833, 0.1667, 0.4167, 0.1667, 0.375, 0.25, 0.4167, 0.1667, 0.5833, 0.1667, 0.625, 0.25, 0.625, 0.25, 0.375, 0.25, 0.375, 0.5, 0.625, 0.5, 0.625, 0.5, 0.5833, 0.5833, 0.4167, 0.5833, 0.375, 0.5, 0.125, 0.75, 0.1546, 0.6667, 0.3454, 0.6667, 0.375, 0.75, 0.375, 0.75, 0.125, 0.75, 0.1546, 0.5833, 0.3454, 0.5833, 0.3454, 0.6667, 0.1546, 0.6667, 0.1546, 0.5833, 0.125, 0.5421, 0.125, 0.5, 0.4167, 0.08333, 0.375, 0.02534, 0.375, 3.792e-05, 0.8454, 0.6667, 0.875, 0.7079, 0.875, 0.75, 0.5833, 0.1667, 0.625, 0.2247, 0.625, 0.25, 0.3454, 0.6667, 0.375, 0.6667, 0.375, 0.75, 0.4167, 0.5833, 0.375, 0.5833, 0.375, 0.5, 0.6546, 0.5833, 0.625, 0.5833, 0.625, 0.5, 0.5833, 0.6667, 0.625, 0.6667, 0.625, 0.75, 0.1546, 0.5833, 0.1546, 0.6667, 0.125, 0.6667, 0.125, 0.5833, 0.8454, 0.6667, 0.8454, 0.5833, 0.875, 0.5833, 0.875, 0.6667, 0.3454, 0.6667, 0.3454, 0.5833, 0.4167, 0.5833, 0.4167, 0.6667, 0.6546, 0.5833, 0.6546, 0.6667, 0.5833, 0.6667, 0.5833, 0.5833, 0.125, 0.5, 0.375, 0.5, 0.375, 0.5, 0.3454, 0.5833, 0.1546, 0.5833, 0.125, 0.5, 0.375, 0.0, 0.625, 0.0, 0.625, 3.793e-05, 0.5833, 0.08333, 0.4167, 0.08333, 0.375, 3.792e-05, 0.375, 0.25, 0.625, 0.25, 0.625, 0.5, 0.375, 0.5, 0.4167, 0.5833, 0.5833, 0.5833, 0.5833, 0.6667, 0.4167, 0.6667, 0.375, 0.75, 0.625, 0.75, 0.625, 1.0, 0.375, 1.0, 0.625, 0.75, 0.6546, 0.6667, 0.8454, 0.6667, 0.875, 0.75, 0.875, 0.75, 0.625, 0.75, 0.6546, 0.5833, 0.8454, 0.5833, 0.8454, 0.6667, 0.6546, 0.6667, 0.375, 0.75, 0.4167, 0.6667, 0.5833, 0.6667, 0.625, 0.75, 0.625, 0.75, 0.375, 0.75, 0.625, 0.5, 0.875, 0.5, 0.875, 0.5, 0.8454, 0.5833, 0.6546, 0.5833, 0.625, 0.5, 0.4167, 0.08333, 0.5833, 0.08333, 0.5833, 0.1667, 0.4167, 0.1667, 0.375, 0.25, 0.4167, 0.1667, 0.5833, 0.1667, 0.625, 0.25, 0.625, 0.25, 0.375, 0.25, 0.375, 0.5, 0.625, 0.5, 0.625, 0.5, 0.5833, 0.5833, 0.4167, 0.5833, 0.375, 0.5, 0.125, 0.75, 0.1546, 0.6667, 0.3454, 0.6667, 0.375, 0.75, 0.375, 0.75, 0.125, 0.75, 0.1546, 0.5833, 0.3454, 0.5833, 0.3454, 0.6667, 0.1546, 0.6667, 0.1546, 0.5833, 0.125, 0.5421, 0.125, 0.5, 0.4167, 0.08333, 0.375, 0.02534, 0.375, 3.792e-05, 0.8454, 0.6667, 0.875, 0.7079, 0.875, 0.75, 0.5833, 0.1667, 0.625, 0.2247, 0.625, 0.25, 0.3454, 0.6667, 0.375, 0.6667, 0.375, 0.75, 0.4167, 0.5833, 0.375, 0.5833, 0.375, 0.5, 0.6546, 0.5833, 0.625, 0.5833, 0.625, 0.5, 0.5833, 0.6667, 0.625, 0.6667, 0.625, 0.75, 0.1546, 0.5833, 0.1546, 0.6667, 0.125, 0.6667, 0.125, 0.5833, 0.8454, 0.6667, 0.8454, 0.5833, 0.875, 0.5833, 0.875, 0.6667, 0.3454, 0.6667, 0.3454, 0.5833, 0.4167, 0.5833, 0.4167, 0.6667, 0.6546, 0.5833, 0.6546, 0.6667, 0.5833, 0.6667, 0.5833, 0.5833, 0.125, 0.5, 0.375, 0.5, 0.375, 0.5, 0.3454, 0.5833, 0.1546, 0.5833, 0.125, 0.5, 0.375, 0.0, 0.625, 0.0, 0.625, 3.793e-05, 0.5833, 0.08333, 0.4167, 0.08333, 0.375, 3.792e-05, 0.375, 0.25, 0.625, 0.25, 0.625, 0.5, 0.375, 0.5, 0.4167, 0.5833, 0.5833, 0.5833, 0.5833, 0.6667, 0.4167, 0.6667, 0.375, 0.75, 0.625, 0.75, 0.625, 1.0, 0.375, 1.0, 0.625, 0.75, 0.6546, 0.6667, 0.8454, 0.6667, 0.875, 0.75, 0.875, 0.75, 0.625, 0.75, 0.6546, 0.5833, 0.8454, 0.5833, 0.8454, 0.6667, 0.6546, 0.6667, 0.375, 0.75, 0.4167, 0.6667, 0.5833, 0.6667, 0.625, 0.75, 0.625, 0.75, 0.375, 0.75, 0.625, 0.5, 0.875, 0.5, 0.875, 0.5, 0.8454, 0.5833, 0.6546, 0.5833, 0.625, 0.5, 0.4167, 0.08333, 0.5833, 0.08333, 0.5833, 0.1667, 0.4167, 0.1667, 0.375, 0.25, 0.4167, 0.1667, 0.5833, 0.1667, 0.625, 0.25, 0.625, 0.25, 0.375, 0.25, 0.375, 0.5, 0.625, 0.5, 0.625, 0.5, 0.5833, 0.5833, 0.4167, 0.5833, 0.375, 0.5, 0.125, 0.75, 0.1546, 0.6667, 0.3454, 0.6667, 0.375, 0.75, 0.375, 0.75, 0.125, 0.75, 0.1546, 0.5833, 0.3454, 0.5833, 0.3454, 0.6667, 0.1546, 0.6667, 0.1546, 0.5833, 0.125, 0.5421, 0.125, 0.5, 0.4167, 0.08333, 0.375, 0.02534, 0.375, 3.792e-05, 0.8454, 0.6667, 0.875, 0.7079, 0.875, 0.75, 0.5833, 0.1667, 0.625, 0.2247, 0.625, 0.25, 0.3454, 0.6667, 0.375, 0.6667, 0.375, 0.75, 0.4167, 0.5833, 0.375, 0.5833, 0.375, 0.5, 0.6546, 0.5833, 0.625, 0.5833, 0.625, 0.5, 0.5833, 0.6667, 0.625, 0.6667, 0.625, 0.75, 0.1546, 0.5833, 0.1546, 0.6667, 0.125, 0.6667, 0.125, 0.5833, 0.8454, 0.6667, 0.8454, 0.5833, 0.875, 0.5833, 0.875, 0.6667, 0.3454, 0.6667, 0.3454, 0.5833, 0.4167, 0.5833, 0.4167, 0.6667, 0.6546, 0.5833, 0.6546, 0.6667, 0.5833, 0.6667, 0.5833, 0.5833, 0.125, 0.5, 0.375, 0.5, 0.375, 0.5, 0.3454, 0.5833, 0.1546, 0.5833, 0.125, 0.5, 0.375, 0.0, 0.625, 0.0, 0.625, 3.793e-05, 0.5833, 0.08333, 0.4167, 0.08333, 0.375, 3.792e-05, 0.375, 0.25, 0.625, 0.25, 0.625, 0.5, 0.375, 0.5, 0.4167, 0.5833, 0.5833, 0.5833, 0.5833, 0.6667, 0.4167, 0.6667, 0.375, 0.75, 0.625, 0.75, 0.625, 1.0, 0.375, 1.0, 0.625, 0.75, 0.6546, 0.6667, 0.8454, 0.6667, 0.875, 0.75, 0.875, 0.75, 0.625, 0.75, 0.6546, 0.5833, 0.8454, 0.5833, 0.8454, 0.6667, 0.6546, 0.6667, 0.375, 0.75, 0.4167, 0.6667, 0.5833, 0.6667, 0.625, 0.75, 0.625, 0.75, 0.375, 0.75, 0.625, 0.5, 0.875, 0.5, 0.875, 0.5, 0.8454, 0.5833, 0.6546, 0.5833, 0.625, 0.5, 0.4167, 0.08333, 0.5833, 0.08333, 0.5833, 0.1667, 0.4167, 0.1667, 0.375, 0.25, 0.4167, 0.1667, 0.5833, 0.1667, 0.625, 0.25, 0.625, 0.25, 0.375, 0.25, 0.375, 0.5, 0.625, 0.5, 0.625, 0.5, 0.5833, 0.5833, 0.4167, 0.5833, 0.375, 0.5, 0.125, 0.75, 0.1546, 0.6667, 0.3454, 0.6667, 0.375, 0.75, 0.375, 0.75, 0.125, 0.75, 0.1546, 0.5833, 0.3454, 0.5833, 0.3454, 0.6667, 0.1546, 0.6667, 0.1546, 0.5833, 0.125, 0.5421, 0.125, 0.5, 0.4167, 0.08333, 0.375, 0.02534, 0.375, 3.792e-05, 0.8454, 0.6667, 0.875, 0.7079, 0.875, 0.75, 0.5833, 0.1667, 0.625, 0.2247, 0.625, 0.25, 0.3454, 0.6667, 0.375, 0.6667, 0.375, 0.75, 0.4167, 0.5833, 0.375, 0.5833, 0.375, 0.5, 0.6546, 0.5833, 0.625, 0.5833, 0.625, 0.5, 0.5833, 0.6667, 0.625, 0.6667, 0.625, 0.75, 0.1546, 0.5833, 0.1546, 0.6667, 0.125, 0.6667, 0.125, 0.5833, 0.8454, 0.6667, 0.8454, 0.5833, 0.875, 0.5833, 0.875, 0.6667, 0.3454, 0.6667, 0.3454, 0.5833, 0.4167, 0.5833, 0.4167, 0.6667, 0.6546, 0.5833, 0.6546, 0.6667, 0.5833, 0.6667, 0.5833, 0.5833, 0.125, 0.5, 0.375, 0.5, 0.375, 0.5, 0.3454, 0.5833, 0.1546, 0.5833, 0.125, 0.5, 0.375, 0.0, 0.625, 0.0, 0.625, 3.793e-05, 0.5833, 0.08333, 0.4167, 0.08333, 0.375, 3.792e-05, 0.375, 0.25, 0.625, 0.25, 0.625, 0.5, 0.375, 0.5, 0.4167, 0.5833, 0.5833, 0.5833, 0.5833, 0.6667, 0.4167, 0.6667, 0.375, 0.75, 0.625, 0.75, 0.625, 1.0, 0.375, 1.0, 0.625, 0.75, 0.6546, 0.6667, 0.8454, 0.6667, 0.875, 0.75, 0.875, 0.75, 0.625, 0.75, 0.6546, 0.5833, 0.8454, 0.5833, 0.8454, 0.6667, 0.6546, 0.6667, 0.375, 0.75, 0.4167, 0.6667, 0.5833, 0.6667, 0.625, 0.75, 0.625, 0.75, 0.375, 0.75, 0.625, 0.5, 0.875, 0.5, 0.875, 0.5, 0.8454, 0.5833, 0.6546, 0.5833, 0.625, 0.5, 0.4167, 0.08333, 0.5833, 0.08333, 0.5833, 0.1667, 0.4167, 0.1667, 0.375, 0.25, 0.4167, 0.1667, 0.5833, 0.1667, 0.625, 0.25, 0.625, 0.25, 0.375, 0.25, 0.375, 0.5, 0.625, 0.5, 0.625, 0.5, 0.5833, 0.5833, 0.4167, 0.5833, 0.375, 0.5, 0.125, 0.75, 0.1546, 0.6667, 0.3454, 0.6667, 0.375, 0.75, 0.375, 0.75, 0.125, 0.75, 0.1546, 0.5833, 0.3454, 0.5833, 0.3454, 0.6667, 0.1546, 0.6667, 0.1546, 0.5833, 0.125, 0.5421, 0.125, 0.5, 0.4167, 0.08333, 0.375, 0.02534, 0.375, 3.792e-05, 0.8454, 0.6667, 0.875, 0.7079, 0.875, 0.75, 0.5833, 0.1667, 0.625, 0.2247, 0.625, 0.25, 0.3454, 0.6667, 0.375, 0.6667, 0.375, 0.75, 0.4167, 0.5833, 0.375, 0.5833, 0.375, 0.5, 0.6546, 0.5833, 0.625, 0.5833, 0.625, 0.5, 0.5833, 0.6667, 0.625, 0.6667, 0.625, 0.75, 0.1546, 0.5833, 0.1546, 0.6667, 0.125, 0.6667, 0.125, 0.5833, 0.8454, 0.6667, 0.8454, 0.5833, 0.875, 0.5833, 0.875, 0.6667, 0.3454, 0.6667, 0.3454, 0.5833, 0.4167, 0.5833, 0.4167, 0.6667, 0.6546, 0.5833, 0.6546, 0.6667, 0.5833, 0.6667, 0.5833, 0.5833, 0.125, 0.5, 0.375, 0.5, 0.375, 0.5, 0.3454, 0.5833, 0.1546, 0.5833, 0.125, 0.5, 0.375, 0.0, 0.625, 0.0, 0.625, 3.793e-05, 0.5833, 0.08333, 0.4167, 0.08333, 0.375, 3.792e-05, 0.375, 0.25, 0.625, 0.25, 0.625, 0.5, 0.375, 0.5, 0.4167, 0.5833, 0.5833, 0.5833, 0.5833, 0.6667, 0.4167, 0.6667, 0.375, 0.75, 0.625, 0.75, 0.625, 1.0, 0.375, 1.0, 0.625, 0.75, 0.6546, 0.6667, 0.8454, 0.6667, 0.875, 0.75, 0.875, 0.75, 0.625, 0.75, 0.6546, 0.5833, 0.8454, 0.5833, 0.8454, 0.6667, 0.6546, 0.6667, 0.375, 0.75, 0.4167, 0.6667, 0.5833, 0.6667, 0.625, 0.75, 0.625, 0.75, 0.375, 0.75, 0.625, 0.5, 0.875, 0.5, 0.875, 0.5, 0.8454, 0.5833, 0.6546, 0.5833, 0.625, 0.5, 0.4167, 0.08333, 0.5833, 0.08333, 0.5833, 0.1667, 0.4167, 0.1667, 0.375, 0.25, 0.4167, 0.1667, 0.5833, 0.1667, 0.625, 0.25, 0.625, 0.25, 0.375, 0.25, 0.375, 0.5, 0.625, 0.5, 0.625, 0.5, 0.5833, 0.5833, 0.4167, 0.5833, 0.375, 0.5, 0.125, 0.75, 0.1546, 0.6667, 0.3454, 0.6667, 0.375, 0.75, 0.375, 0.75, 0.125, 0.75, 0.1546, 0.5833, 0.3454, 0.5833, 0.3454, 0.6667, 0.1546, 0.6667, 0.1546, 0.5833, 0.125, 0.5421, 0.125, 0.5, 0.4167, 0.08333, 0.375, 0.02534, 0.375, 3.792e-05, 0.8454, 0.6667, 0.875, 0.7079, 0.875, 0.75, 0.5833, 0.1667, 0.625, 0.2247, 0.625, 0.25, 0.3454, 0.6667, 0.375, 0.6667, 0.375, 0.75, 0.4167, 0.5833, 0.375, 0.5833, 0.375, 0.5, 0.6546, 0.5833, 0.625, 0.5833, 0.625, 0.5, 0.5833, 0.6667, 0.625, 0.6667, 0.625, 0.75, 0.1546, 0.5833, 0.1546, 0.6667, 0.125, 0.6667, 0.125, 0.5833, 0.8454, 0.6667, 0.8454, 0.5833, 0.875, 0.5833, 0.875, 0.6667, 0.3454, 0.6667, 0.3454, 0.5833, 0.4167, 0.5833, 0.4167, 0.6667, 0.6546, 0.5833, 0.6546, 0.6667, 0.5833, 0.6667, 0.5833, 0.5833, 0.125, 0.5, 0.375, 0.5, 0.375, 0.5, 0.3454, 0.5833, 0.1546, 0.5833, 0.125, 0.5, 0.375, 0.0, 0.625, 0.0, 0.625, 3.793e-05, 0.5833, 0.08333, 0.4167, 0.08333, 0.375, 3.792e-05, 0.375, 0.25, 0.625, 0.25, 0.625, 0.5, 0.375, 0.5, 0.4167, 0.5833, 0.5833, 0.5833, 0.5833, 0.6667, 0.4167, 0.6667, 0.375, 0.75, 0.625, 0.75, 0.625, 1.0, 0.375, 1.0, 0.625, 0.75, 0.6546, 0.6667, 0.8454, 0.6667, 0.875, 0.75, 0.875, 0.75, 0.625, 0.75, 0.6546, 0.5833, 0.8454, 0.5833, 0.8454, 0.6667, 0.6546, 0.6667, 0.375, 0.75, 0.4167, 0.6667, 0.5833, 0.6667, 0.625, 0.75, 0.625, 0.75, 0.375, 0.75, 0.625, 0.5, 0.875, 0.5, 0.875, 0.5, 0.8454, 0.5833, 0.6546, 0.5833, 0.625, 0.5, 0.4167, 0.08333, 0.5833, 0.08333, 0.5833, 0.1667, 0.4167, 0.1667, 0.375, 0.25, 0.4167, 0.1667, 0.5833, 0.1667, 0.625, 0.25, 0.625, 0.25, 0.375, 0.25, 0.375, 0.5, 0.625, 0.5, 0.625, 0.5, 0.5833, 0.5833, 0.4167, 0.5833, 0.375, 0.5, 0.125, 0.75, 0.1546, 0.6667, 0.3454, 0.6667, 0.375, 0.75, 0.375, 0.75, 0.125, 0.75, 0.1546, 0.5833, 0.3454, 0.5833, 0.3454, 0.6667, 0.1546, 0.6667, 0.1546, 0.5833, 0.125, 0.5421, 0.125, 0.5, 0.4167, 0.08333, 0.375, 0.02534, 0.375, 3.792e-05, 0.8454, 0.6667, 0.875, 0.7079, 0.875, 0.75, 0.5833, 0.1667, 0.625, 0.2247, 0.625, 0.25, 0.3454, 0.6667, 0.375, 0.6667, 0.375, 0.75, 0.4167, 0.5833, 0.375, 0.5833, 0.375, 0.5, 0.6546, 0.5833, 0.625, 0.5833, 0.625, 0.5, 0.5833, 0.6667, 0.625, 0.6667, 0.625, 0.75, 0.1546, 0.5833, 0.1546, 0.6667, 0.125, 0.6667, 0.125, 0.5833, 0.8454, 0.6667, 0.8454, 0.5833, 0.875, 0.5833, 0.875, 0.6667, 0.3454, 0.6667, 0.3454, 0.5833, 0.4167, 0.5833, 0.4167, 0.6667, 0.6546, 0.5833, 0.6546, 0.6667, 0.5833, 0.6667, 0.5833, 0.5833, 0.125, 0.5, 0.375, 0.5, 0.375, 0.5, 0.3454, 0.5833, 0.1546, 0.5833, 0.125, 0.5])
me_cube_004.use_remesh_fix_poles = True
me_cube_004.use_remesh_preserve_attributes = False
me_cube_004.use_mirror_vertex_groups = False
me_cube_004.update()
me_cube_005 = bpy.data.meshes.new('Cube.005')
me_cube_005.from_pydata([(-1.0, 1.076, -1.0), (-1.0, 1.076, 5.914), (-1.0, 3.076, -1.0), (-1.0, 3.076, 5.914), (1.0, 1.076, -1.0), (1.0, 1.076, 5.914), (1.0, 3.076, -1.0), (1.0, 3.076, 5.914), (2.046, 1.076, -1.0), (2.046, 1.076, 5.357), (2.046, 3.076, -1.0), (2.046, 3.076, 5.357)], [], [(0, 1, 3, 2), (2, 3, 7, 6), (7, 5, 9, 11), (4, 5, 1, 0), (2, 6, 4, 0), (7, 3, 1, 5), (10, 11, 9, 8), (6, 7, 11, 10), (5, 4, 8, 9), (4, 6, 10, 8)])
_uv = me_cube_005.uv_layers.new(name='UVMap')
_uv.uv.foreach_set('vector', [0.375, 0.0, 0.625, 0.0, 0.625, 0.25, 0.375, 0.25, 0.375, 0.25, 0.625, 0.25, 0.625, 0.5, 0.375, 0.5, 0.625, 0.5, 0.625, 0.75, 0.625, 0.75, 0.625, 0.5, 0.375, 0.75, 0.625, 0.75, 0.625, 1.0, 0.375, 1.0, 0.125, 0.5, 0.375, 0.5, 0.375, 0.75, 0.125, 0.75, 0.625, 0.5, 0.875, 0.5, 0.875, 0.75, 0.625, 0.75, 0.375, 0.5, 0.625, 0.5, 0.625, 0.75, 0.375, 0.75, 0.375, 0.5, 0.625, 0.5, 0.625, 0.5, 0.375, 0.5, 0.625, 0.75, 0.375, 0.75, 0.375, 0.75, 0.625, 0.75, 0.375, 0.75, 0.375, 0.5, 0.375, 0.5, 0.375, 0.75])
me_cube_005.use_remesh_fix_poles = True
me_cube_005.use_remesh_preserve_attributes = False
me_cube_005.use_mirror_vertex_groups = False
me_cube_005.update()

# ---- curves / text
cu_beziercurve = bpy.data.curves.new('BezierCurve', 'CURVE')
cu_beziercurve.dimensions = '3D'
_sp = cu_beziercurve.splines.new('BEZIER'); _sp.bezier_points.add(3)
_sp.bezier_points.foreach_set('co', [-0.004449, -7.431e-07, 6.072, 1.413, -7.002e-07, 5.752, 2.217, -7.153e-07, 4.378, 2.244, -7.153e-07, 0.0])
_sp.bezier_points.foreach_set('handle_left', [-0.5333, -7.431e-07, 6.087, 1.074, -7.245e-07, 5.949, 2.215, -7.153e-07, 4.955, 2.238, -7.153e-07, 2.342])
_sp.bezier_points.foreach_set('handle_right', [0.5592, -7.431e-07, 6.055, 1.9, -6.651e-07, 5.468, 2.219, -7.153e-07, 3.669, 2.247, -7.153e-07, -1.0])
for _p, _l, _r in zip(_sp.bezier_points, ['ALIGNED', 'ALIGNED', 'ALIGNED', 'ALIGNED'], ['ALIGNED', 'ALIGNED', 'ALIGNED', 'ALIGNED']): _p.handle_left_type = _l; _p.handle_right_type = _r
_sp.order_u = 0
_sp.order_v = 0
cu_beziercurve.use_path = True
cu_beziercurve.use_path_clamp = True
cu_beziercurve.fill_mode = 'FULL'

# ---- objects
ob_torchbase = bpy.data.objects.new('TorchBase', me_cube_006)
ob_wallwithdoor = bpy.data.objects.new('WallWithDoor', me_cube_001)
ob_cube = bpy.data.objects.new('Cube', me_cube_002)
ob_cube_006 = bpy.data.objects.new('Cube.006', me_cube_024)
ob_cube_005 = bpy.data.objects.new('Cube.005', me_cube_019)
ob_basewall = bpy.data.objects.new('BaseWall', me_cube_009)
ob_cube_001 = bpy.data.objects.new('Cube.001', me_cube_007)
ob_cube_002 = bpy.data.objects.new('Cube.002', me_cube_008)
ob_cube_003 = bpy.data.objects.new('Cube.003', me_cube_017)
ob_cube_004 = bpy.data.objects.new('Cube.004', me_cube_018)
ob_towerbase = bpy.data.objects.new('TowerBase', me_cylinder_005)
ob_windowoutlines = bpy.data.objects.new('WindowOutlines', me_cube_020)
ob_empty = bpy.data.objects.new('Empty', None)
ob_windowcutout = bpy.data.objects.new('WindowCutout', me_cube_021)
ob_insidecutout = bpy.data.objects.new('InsideCutout', me_cylinder_006)
ob_doorcurve = bpy.data.objects.new('DoorCurve', cu_beziercurve)
ob_basestone = bpy.data.objects.new('BaseStone', me_cube_003)
ob_basestone_001 = bpy.data.objects.new('BaseStone.001', me_cube_004)
ob_doorcutout = bpy.data.objects.new('DoorCutout', me_cube_005)

# ---- transforms, parenting, visibility, modifiers, constraints
ob_torchbase.location = (0.0, 0.0, 0.261)
ob_torchbase.rotation_euler = (-0.3423, -0.0, 0.0)
ob_torchbase.scale = (0.09777, 0.09777, 0.2734)
ob_torchbase.lineart.crease_threshold = 0.0
ob_wallwithdoor.location = (0.0, 0.0, 0.0)
ob_wallwithdoor.scale = (-1.0, 1.0, 1.0)
ob_wallwithdoor.lineart.crease_threshold = 0.0
_m = ob_wallwithdoor.modifiers.new('Mirror', 'MIRROR')
ob_cube.location = (0.0, 0.0, 9.602)
ob_cube.scale = (1.0, 0.7274, 1.0)
ob_cube.lineart.crease_threshold = 0.0
_m = ob_cube.modifiers.new('Array', 'ARRAY')
_m.fit_type = 'FIT_LENGTH'
_m.count = 9
_m.fit_length = 13.0
_m.constant_offset_displace = (0.0, 0.0, 0.0)
_m.relative_offset_displace = (1.6, 0.0, 0.0)
_m = ob_cube.modifiers.new('Mirror', 'MIRROR')
_m.use_axis = (True, True, False)
ob_cube_006.location = (-6.0, 0.0, 0.0)
ob_cube_006.lineart.crease_threshold = 0.0
_m = ob_cube_006.modifiers.new('Mirror', 'MIRROR')
_m.use_axis = (True, True, False)
_m = ob_cube_006.modifiers.new('Array', 'ARRAY')
_m.count = 3
_m.use_constant_offset = True
_m.constant_offset_displace = (6.0, 0.0, 0.0)
_m.use_relative_offset = False
_m = ob_cube_006.modifiers.new('Array.001', 'ARRAY')
_m.count = 4
_m.use_constant_offset = True
_m.constant_offset_displace = (0.0, 6.0, 0.0)
_m.use_relative_offset = False
_m.relative_offset_displace = (0.0, 1.0, 0.0)
ob_cube_005.location = (0.0, 0.0, 0.0)
ob_cube_005.scale = (0.05824, 1.0, 0.05824)
ob_cube_005.lineart.crease_threshold = 0.0
ob_basewall.location = (0.0, 0.0, 0.0)
ob_basewall.scale = (-1.0, 1.0, 1.0)
ob_basewall.lineart.crease_threshold = 0.0
_m = ob_basewall.modifiers.new('Array', 'ARRAY')
_m.constant_offset_displace = (0.0, 0.0, 0.0)
_m.relative_offset_displace = (-1.0, 0.0, 0.0)
_m = ob_basewall.modifiers.new('Mirror', 'MIRROR')
ob_cube_001.location = (0.0, 0.0, 0.0)
ob_cube_001.lineart.crease_threshold = 0.0
_m = ob_cube_001.modifiers.new('Array', 'ARRAY')
_m.fit_type = 'FIT_LENGTH'
_m.fit_length = 2.0
_m.constant_offset_displace = (0.0, 0.0, 0.0)
ob_cube_002.location = (-0.9605, 0.0, 1.305)
ob_cube_002.lineart.crease_threshold = 0.0
_m = ob_cube_002.modifiers.new('Array', 'ARRAY')
_m.fit_type = 'FIT_LENGTH'
_m.fit_length = 2.0
_m.constant_offset_displace = (0.0, 0.0, 0.0)
ob_cube_003.location = (0.0, 0.0, 0.0)
ob_cube_003.lineart.crease_threshold = 0.0
_m = ob_cube_003.modifiers.new('Array', 'ARRAY')
_m.fit_type = 'FIT_LENGTH'
_m.fit_length = 2.0
_m.constant_offset_displace = (0.0, 0.0, 0.0)
ob_cube_004.location = (-0.9605, 0.0, 1.305)
ob_cube_004.lineart.crease_threshold = 0.0
_m = ob_cube_004.modifiers.new('Array', 'ARRAY')
_m.fit_type = 'FIT_LENGTH'
_m.fit_length = 2.0
_m.constant_offset_displace = (0.0, 0.0, 0.0)
ob_towerbase.location = (0.0, 0.0, 0.0)
ob_towerbase.lineart.crease_threshold = 0.0
_m = ob_towerbase.modifiers.new('Boolean', 'BOOLEAN')
_m.object = ob_windowoutlines
_m.operation = 'UNION'
_m.solver = 'FAST'
_m = ob_towerbase.modifiers.new('Boolean.001', 'BOOLEAN')
_m.object = ob_windowcutout
_m.solver = 'FAST'
_m = ob_towerbase.modifiers.new('Boolean.002', 'BOOLEAN')
_m.object = ob_insidecutout
_m.solver = 'FAST'
ob_windowoutlines.location = (0.0, 0.0, 0.0)
ob_windowoutlines.lineart.crease_threshold = 0.0
_m = ob_windowoutlines.modifiers.new('Array', 'ARRAY')
_m.count = 6
_m.constant_offset_displace = (0.0, 0.0, 0.0)
_m.relative_offset_displace = (0.0, 0.0, 0.0)
_m.use_object_offset = True
_m.offset_object = ob_empty
ob_empty.location = (0.0, 0.0, 0.0)
ob_empty.rotation_euler = (0.0, -0.0, 1.047)
ob_empty.lineart.crease_threshold = 0.0
ob_windowcutout.location = (0.0, 0.0, 0.0)
ob_windowcutout.lineart.crease_threshold = 0.0
_m = ob_windowcutout.modifiers.new('Array', 'ARRAY')
_m.count = 6
_m.constant_offset_displace = (0.0, 0.0, 0.0)
_m.use_relative_offset = False
_m.use_object_offset = True
_m.offset_object = ob_empty
ob_insidecutout.location = (0.0, 0.0, 0.0)
ob_insidecutout.lineart.crease_threshold = 0.0
ob_doorcurve.location = (0.0, 0.0, 0.0)
ob_doorcurve.lineart.crease_threshold = 0.0
ob_basestone.location = (0.0, 0.0, 0.0)
ob_basestone.lineart.crease_threshold = 0.0
_m = ob_basestone.modifiers.new('Array', 'ARRAY')
_m.fit_type = 'FIT_CURVE'
_m.curve = ob_doorcurve
_m.constant_offset_displace = (0.0, 0.0, 0.0)
_m = ob_basestone.modifiers.new('Curve', 'CURVE')
_m.object = ob_doorcurve
ob_basestone_001.location = (0.0, 0.0, 0.0)
ob_basestone_001.lineart.crease_threshold = 0.0
_m = ob_basestone_001.modifiers.new('Mirror', 'MIRROR')
_m.use_axis = (True, True, False)
ob_doorcutout.location = (0.0, 0.0, 0.0)
ob_doorcutout.lineart.crease_threshold = 0.0

# ---- collection membership
scene.collection.objects.link(ob_torchbase)
col_collection.objects.link(ob_wallwithdoor)
col_collection.objects.link(ob_cube)
col_collection.objects.link(ob_cube_006)
col_collection.objects.link(ob_cube_005)
col_collection.objects.link(ob_basewall)
col_brickbase.objects.link(ob_cube_001)
col_brickbase.objects.link(ob_cube_002)
col_brickbase_001.objects.link(ob_cube_003)
col_brickbase_001.objects.link(ob_cube_004)
col_tower.objects.link(ob_towerbase)
col_tower.objects.link(ob_windowoutlines)
col_tower.objects.link(ob_empty)
col_tower.objects.link(ob_windowcutout)
col_tower.objects.link(ob_insidecutout)
col_doorframe.objects.link(ob_doorcurve)
col_doorframe.objects.link(ob_basestone)
col_doorframe.objects.link(ob_basestone_001)
col_doorframe.objects.link(ob_doorcutout)

# ---- scene / render settings (as saved in the file)
scene.frame_start = 1; scene.frame_end = 250; scene.frame_set(0)
scene.render.engine = 'BLENDER_EEVEE_NEXT'
scene.cycles.use_denoising = False
scene.cycles.samples = 128
scene.cycles.sampling_pattern = 'TABULATED_SOBOL'
scene.cycles.use_adaptive_sampling = False
scene.cycles.use_light_tree = False
scene.view_settings.view_transform = 'Filmic'
bpy.context.view_layer.update()

# ---- added for rendering (the .blend has no active camera and no usable light): camera, sun
cam_auto = bpy.data.cameras.new('AutoCamera')
cam_auto.lens = 50.0
cam_auto.sensor_width = 36.0
cam_auto.clip_end = 1000.0
ob_auto_camera = bpy.data.objects.new('AutoCamera', cam_auto)
scene.collection.objects.link(ob_auto_camera)
ob_auto_camera.location = (52.3137, -54.458, 61.8294)
ob_auto_camera.rotation_euler = (1.09748, -7.21219e-08, 0.694738)
scene.camera = ob_auto_camera
light_auto_sun = bpy.data.lights.new('AutoSun', 'SUN')
light_auto_sun.energy = 3.0
light_auto_sun.angle = 0.0523599
ob_auto_sun = bpy.data.objects.new('AutoSun', light_auto_sun)
scene.collection.objects.link(ob_auto_sun)
ob_auto_sun.rotation_euler = (0.872665, 0.174533, 0.523599)
bpy.context.view_layer.update()
